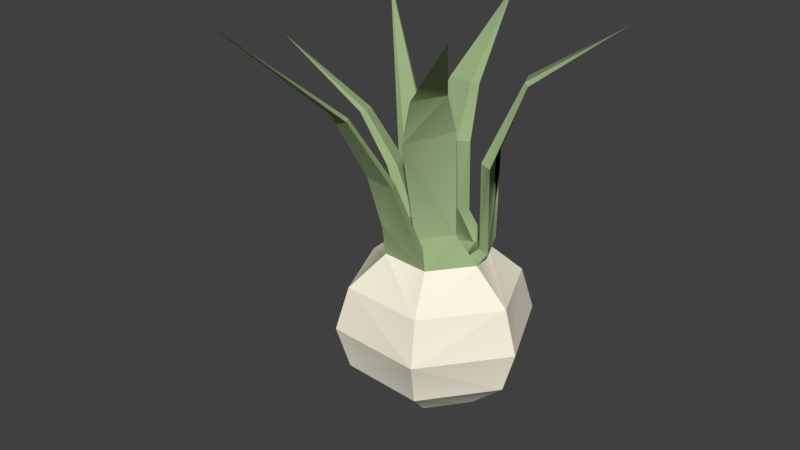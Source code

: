 # Source: Onion.blend  (saved by Blender 2.77.0; exported with 4.5.12 LTS)
import bpy
from mathutils import Matrix  # noqa: F401  (used for matrix-valued properties, if any)

bpy.ops.wm.read_factory_settings(use_empty=True)
scene = bpy.context.scene
scene.name = 'Scene'

# ---- collections
col_collection_1 = bpy.data.collections.new('Collection 1'); scene.collection.children.link(col_collection_1)

# ---- materials (node trees are filled in below, after node groups)
mat_woodish_light_2 = bpy.data.materials.new('woodish_light_2')
mat_woodish_light_2.alpha_threshold = 0.0
mat_woodish_light_2.use_transparent_shadow = False
mat_woodish_light_2.diffuse_color = (0.702, 0.5882, 0.4667, 1.0)
mat_woodish_light_2.specular_color = (0.0, 0.0, 0.0)
mat_woodish_light_2.roughness = 0.5
mat_woodish_light_2.specular_intensity = 1.0
mat_woodish_2 = bpy.data.materials.new('woodish_2')
mat_woodish_2.alpha_threshold = 0.0
mat_woodish_2.use_transparent_shadow = False
mat_woodish_2.diffuse_color = (0.4824, 0.3922, 0.251, 1.0)
mat_woodish_2.specular_color = (0.0, 0.0, 0.0)
mat_woodish_2.roughness = 0.5
mat_woodish_2.specular_intensity = 1.0
mat_woodishdark_2 = bpy.data.materials.new('woodishdark_2')
mat_woodishdark_2.alpha_threshold = 0.0
mat_woodishdark_2.use_transparent_shadow = False
mat_woodishdark_2.diffuse_color = (0.4431, 0.3176, 0.1333, 1.0)
mat_woodishdark_2.specular_color = (0.0, 0.0, 0.0)
mat_woodishdark_2.roughness = 0.5
mat_woodishdark_2.specular_intensity = 1.0
mat_thatch_yellow_2 = bpy.data.materials.new('thatch_yellow_2')
mat_thatch_yellow_2.alpha_threshold = 0.0
mat_thatch_yellow_2.use_transparent_shadow = False
mat_thatch_yellow_2.diffuse_color = (0.2745, 0.2235, 0.2, 1.0)
mat_thatch_yellow_2.specular_color = (0.0, 0.0, 0.0)
mat_thatch_yellow_2.roughness = 0.5
mat_thatch_yellow_2.specular_intensity = 1.0
mat_thatch_lighter_2 = bpy.data.materials.new('thatch_lighter_2')
mat_thatch_lighter_2.alpha_threshold = 0.0
mat_thatch_lighter_2.use_transparent_shadow = False
mat_thatch_lighter_2.diffuse_color = (0.1804, 0.1451, 0.1294, 1.0)
mat_thatch_lighter_2.specular_color = (0.0, 0.0, 0.0)
mat_thatch_lighter_2.roughness = 0.5
mat_thatch_lighter_2.specular_intensity = 1.0
mat_stonish_2 = bpy.data.materials.new('stonish_2')
mat_stonish_2.alpha_threshold = 0.0
mat_stonish_2.use_transparent_shadow = False
mat_stonish_2.diffuse_color = (0.4627, 0.4353, 0.4039, 1.0)
mat_stonish_2.specular_color = (0.0, 0.0, 0.0)
mat_stonish_2.roughness = 0.5
mat_stonish_2.specular_intensity = 1.0
mat_default_3 = bpy.data.materials.new('Default_3')
mat_default_3.alpha_threshold = 0.0
mat_default_3.use_transparent_shadow = False
mat_default_3.diffuse_color = (0.7843, 0.7843, 0.7843, 1.0)
mat_default_3.specular_color = (0.0, 0.0, 0.0)
mat_default_3.roughness = 0.5
mat_default_3.specular_intensity = 1.0
mat_stonish_dark_2 = bpy.data.materials.new('stonish_dark_2')
mat_stonish_dark_2.alpha_threshold = 0.0
mat_stonish_dark_2.use_transparent_shadow = False
mat_stonish_dark_2.diffuse_color = (0.349, 0.3294, 0.3098, 1.0)
mat_stonish_dark_2.specular_color = (0.0, 0.0, 0.0)
mat_stonish_dark_2.roughness = 0.5
mat_stonish_dark_2.specular_intensity = 1.0
mat_woodishoccluded_2 = bpy.data.materials.new('woodishoccluded_2')
mat_woodishoccluded_2.alpha_threshold = 0.0
mat_woodishoccluded_2.use_transparent_shadow = False
mat_woodishoccluded_2.diffuse_color = (0.4353, 0.3137, 0.1333, 1.0)
mat_woodishoccluded_2.specular_color = (0.0, 0.0, 0.0)
mat_woodishoccluded_2.roughness = 0.5
mat_woodishoccluded_2.specular_intensity = 1.0
mat_ironish_2 = bpy.data.materials.new('ironish_2')
mat_ironish_2.alpha_threshold = 0.0
mat_ironish_2.use_transparent_shadow = False
mat_ironish_2.diffuse_color = (0.3294, 0.3059, 0.2784, 1.0)
mat_ironish_2.specular_color = (0.0, 0.0, 0.0)
mat_ironish_2.roughness = 0.5
mat_ironish_2.specular_intensity = 1.0
mat_leather_2 = bpy.data.materials.new('leather_2')
mat_leather_2.alpha_threshold = 0.0
mat_leather_2.use_transparent_shadow = False
mat_leather_2.diffuse_color = (0.4078, 0.2549, 0.102, 1.0)
mat_leather_2.specular_color = (0.0, 0.0, 0.0)
mat_leather_2.roughness = 0.5
mat_leather_2.specular_intensity = 1.0
mat_leather_uncured_2 = bpy.data.materials.new('leather_uncured_2')
mat_leather_uncured_2.alpha_threshold = 0.0
mat_leather_uncured_2.use_transparent_shadow = False
mat_leather_uncured_2.diffuse_color = (0.8157, 0.5412, 0.2667, 1.0)
mat_leather_uncured_2.specular_color = (0.0, 0.0, 0.0)
mat_leather_uncured_2.roughness = 0.5
mat_leather_uncured_2.specular_intensity = 1.0
mat_occludedstone_2 = bpy.data.materials.new('occludedstone_2')
mat_occludedstone_2.alpha_threshold = 0.0
mat_occludedstone_2.use_transparent_shadow = False
mat_occludedstone_2.diffuse_color = (0.2863, 0.2706, 0.2549, 1.0)
mat_occludedstone_2.specular_color = (0.0, 0.0, 0.0)
mat_occludedstone_2.roughness = 0.5
mat_occludedstone_2.specular_intensity = 1.0
mat_stoneish_2 = bpy.data.materials.new('stoneish_2')
mat_stoneish_2.alpha_threshold = 0.0
mat_stoneish_2.use_transparent_shadow = False
mat_stoneish_2.diffuse_color = (0.4627, 0.4353, 0.4039, 1.0)
mat_stoneish_2.specular_color = (0.0, 0.0, 0.0)
mat_stoneish_2.roughness = 0.5
mat_stoneish_2.specular_intensity = 1.0
mat_stone_detail_lighter_2 = bpy.data.materials.new('stone_detail_lighter_2')
mat_stone_detail_lighter_2.alpha_threshold = 0.0
mat_stone_detail_lighter_2.use_transparent_shadow = False
mat_stone_detail_lighter_2.diffuse_color = (0.6235, 0.6, 0.5765, 1.0)
mat_stone_detail_lighter_2.specular_color = (0.0, 0.0, 0.0)
mat_stone_detail_lighter_2.roughness = 0.5
mat_stone_detail_lighter_2.specular_intensity = 1.0
mat_woodishlight_2 = bpy.data.materials.new('woodishlight_2')
mat_woodishlight_2.alpha_threshold = 0.0
mat_woodishlight_2.use_transparent_shadow = False
mat_woodishlight_2.diffuse_color = (0.7961, 0.6118, 0.3373, 1.0)
mat_woodishlight_2.specular_color = (0.0, 0.0, 0.0)
mat_woodishlight_2.roughness = 0.5
mat_woodishlight_2.specular_intensity = 1.0
mat_burlapbag_2 = bpy.data.materials.new('burlapbag_2')
mat_burlapbag_2.alpha_threshold = 0.0
mat_burlapbag_2.use_transparent_shadow = False
mat_burlapbag_2.diffuse_color = (0.7373, 0.6471, 0.4784, 1.0)
mat_burlapbag_2.specular_color = (0.0, 0.0, 0.0)
mat_burlapbag_2.roughness = 0.5
mat_burlapbag_2.specular_intensity = 1.0
mat_burlapbagtie_2 = bpy.data.materials.new('burlapbagtie_2')
mat_burlapbagtie_2.alpha_threshold = 0.0
mat_burlapbagtie_2.use_transparent_shadow = False
mat_burlapbagtie_2.diffuse_color = (0.3176, 0.3294, 0.2196, 1.0)
mat_burlapbagtie_2.specular_color = (0.0, 0.0, 0.0)
mat_burlapbagtie_2.roughness = 0.5
mat_burlapbagtie_2.specular_intensity = 1.0
mat_burlapbag_occlude_2 = bpy.data.materials.new('burlapbag_occlude_2')
mat_burlapbag_occlude_2.alpha_threshold = 0.0
mat_burlapbag_occlude_2.use_transparent_shadow = False
mat_burlapbag_occlude_2.diffuse_color = (0.5373, 0.4471, 0.2706, 1.0)
mat_burlapbag_occlude_2.specular_color = (0.0, 0.0, 0.0)
mat_burlapbag_occlude_2.roughness = 0.5
mat_burlapbag_occlude_2.specular_intensity = 1.0
mat_rope_2 = bpy.data.materials.new('rope_2')
mat_rope_2.alpha_threshold = 0.0
mat_rope_2.use_transparent_shadow = False
mat_rope_2.diffuse_color = (0.9255, 0.8353, 0.4588, 1.0)
mat_rope_2.specular_color = (0.0, 0.0, 0.0)
mat_rope_2.roughness = 0.5
mat_rope_2.specular_intensity = 1.0
mat_ironish_sharp_2 = bpy.data.materials.new('ironish_sharp_2')
mat_ironish_sharp_2.alpha_threshold = 0.0
mat_ironish_sharp_2.use_transparent_shadow = False
mat_ironish_sharp_2.diffuse_color = (0.5725, 0.5373, 0.4941, 1.0)
mat_ironish_sharp_2.specular_color = (0.0, 0.0, 0.0)
mat_ironish_sharp_2.roughness = 0.5
mat_ironish_sharp_2.specular_intensity = 1.0
mat_stonish_light_2 = bpy.data.materials.new('stonish_light_2')
mat_stonish_light_2.alpha_threshold = 0.0
mat_stonish_light_2.use_transparent_shadow = False
mat_stonish_light_2.diffuse_color = (0.5961, 0.5686, 0.5373, 1.0)
mat_stonish_light_2.specular_color = (0.0, 0.0, 0.0)
mat_stonish_light_2.roughness = 0.5
mat_stonish_light_2.specular_intensity = 1.0
mat_ironish1_2 = bpy.data.materials.new('ironish1_2')
mat_ironish1_2.alpha_threshold = 0.0
mat_ironish1_2.use_transparent_shadow = False
mat_ironish1_2.diffuse_color = (0.3294, 0.3059, 0.2784, 1.0)
mat_ironish1_2.specular_color = (0.0, 0.0, 0.0)
mat_ironish1_2.roughness = 0.5
mat_ironish1_2.specular_intensity = 1.0
mat_dirt_6 = bpy.data.materials.new('dirt_6')
mat_dirt_6.alpha_threshold = 0.0
mat_dirt_6.use_transparent_shadow = False
mat_dirt_6.diffuse_color = (0.3725, 0.3059, 0.2392, 1.0)
mat_dirt_6.specular_color = (0.0, 0.0, 0.0)
mat_dirt_6.roughness = 0.5
mat_dirt_6.specular_intensity = 1.0
mat_woodish_light_6 = bpy.data.materials.new('woodish_light_6')
mat_woodish_light_6.alpha_threshold = 0.0
mat_woodish_light_6.use_transparent_shadow = False
mat_woodish_light_6.diffuse_color = (0.702, 0.5882, 0.4667, 1.0)
mat_woodish_light_6.specular_color = (0.0, 0.0, 0.0)
mat_woodish_light_6.roughness = 0.5
mat_woodish_light_6.specular_intensity = 1.0
mat_dirt_5 = bpy.data.materials.new('dirt_5')
mat_dirt_5.alpha_threshold = 0.0
mat_dirt_5.use_transparent_shadow = False
mat_dirt_5.diffuse_color = (0.3725, 0.3059, 0.2392, 1.0)
mat_dirt_5.specular_color = (0.0, 0.0, 0.0)
mat_dirt_5.roughness = 0.5
mat_dirt_5.specular_intensity = 1.0
mat_cabbage_5 = bpy.data.materials.new('cabbage_5')
mat_cabbage_5.alpha_threshold = 0.0
mat_cabbage_5.use_transparent_shadow = False
mat_cabbage_5.diffuse_color = (0.3294, 0.4431, 0.2235, 1.0)
mat_cabbage_5.specular_color = (0.0, 0.0, 0.0)
mat_cabbage_5.roughness = 0.5
mat_cabbage_5.specular_intensity = 1.0
mat_tomato_5 = bpy.data.materials.new('tomato_5')
mat_tomato_5.alpha_threshold = 0.0
mat_tomato_5.use_transparent_shadow = False
mat_tomato_5.diffuse_color = (0.7373, 0.1529, 0.08627, 1.0)
mat_tomato_5.specular_color = (0.0, 0.0, 0.0)
mat_tomato_5.roughness = 0.5
mat_tomato_5.specular_intensity = 1.0
mat_carrot_5 = bpy.data.materials.new('carrot_5')
mat_carrot_5.alpha_threshold = 0.0
mat_carrot_5.use_transparent_shadow = False
mat_carrot_5.diffuse_color = (0.9137, 0.4745, 0.2627, 1.0)
mat_carrot_5.specular_color = (0.0, 0.0, 0.0)
mat_carrot_5.roughness = 0.5
mat_carrot_5.specular_intensity = 1.0
mat_onion_5 = bpy.data.materials.new('onion_5')
mat_onion_5.alpha_threshold = 0.0
mat_onion_5.use_transparent_shadow = False
mat_onion_5.diffuse_color = (0.9725, 0.9176, 0.7451, 1.0)
mat_onion_5.specular_color = (0.0, 0.0, 0.0)
mat_onion_5.roughness = 0.5
mat_onion_5.specular_intensity = 1.0
mat_corn_5 = bpy.data.materials.new('corn_5')
mat_corn_5.alpha_threshold = 0.0
mat_corn_5.use_transparent_shadow = False
mat_corn_5.diffuse_color = (0.9333, 0.851, 0.3765, 1.0)
mat_corn_5.specular_color = (0.0, 0.0, 0.0)
mat_corn_5.roughness = 0.5
mat_corn_5.specular_intensity = 1.0
mat_brocollibase_5 = bpy.data.materials.new('brocollibase_5')
mat_brocollibase_5.alpha_threshold = 0.0
mat_brocollibase_5.use_transparent_shadow = False
mat_brocollibase_5.diffuse_color = (0.6431, 0.8588, 0.4235, 1.0)
mat_brocollibase_5.specular_color = (0.0, 0.0, 0.0)
mat_brocollibase_5.roughness = 0.5
mat_brocollibase_5.specular_intensity = 1.0
mat_brocolli_5 = bpy.data.materials.new('brocolli_5')
mat_brocolli_5.alpha_threshold = 0.0
mat_brocolli_5.use_transparent_shadow = False
mat_brocolli_5.diffuse_color = (0.302, 0.4353, 0.149, 1.0)
mat_brocolli_5.specular_color = (0.0, 0.0, 0.0)
mat_brocolli_5.roughness = 0.5
mat_brocolli_5.specular_intensity = 1.0
mat_ironish_4 = bpy.data.materials.new('ironish_4')
mat_ironish_4.alpha_threshold = 0.0
mat_ironish_4.use_transparent_shadow = False
mat_ironish_4.diffuse_color = (0.3294, 0.3059, 0.2784, 1.0)
mat_ironish_4.specular_color = (0.0, 0.0, 0.0)
mat_ironish_4.roughness = 0.5
mat_ironish_4.specular_intensity = 1.0
mat_woodish_4 = bpy.data.materials.new('woodish_4')
mat_woodish_4.alpha_threshold = 0.0
mat_woodish_4.use_transparent_shadow = False
mat_woodish_4.diffuse_color = (0.4824, 0.3922, 0.251, 1.0)
mat_woodish_4.specular_color = (0.0, 0.0, 0.0)
mat_woodish_4.roughness = 0.5
mat_woodish_4.specular_intensity = 1.0
mat_woodishoccluded_4 = bpy.data.materials.new('woodishoccluded_4')
mat_woodishoccluded_4.alpha_threshold = 0.0
mat_woodishoccluded_4.use_transparent_shadow = False
mat_woodishoccluded_4.diffuse_color = (0.4353, 0.3137, 0.1333, 1.0)
mat_woodishoccluded_4.specular_color = (0.0, 0.0, 0.0)
mat_woodishoccluded_4.roughness = 0.5
mat_woodishoccluded_4.specular_intensity = 1.0
mat_ironishoccluded_4 = bpy.data.materials.new('ironishoccluded_4')
mat_ironishoccluded_4.alpha_threshold = 0.0
mat_ironishoccluded_4.use_transparent_shadow = False
mat_ironishoccluded_4.diffuse_color = (0.2235, 0.2078, 0.1922, 1.0)
mat_ironishoccluded_4.specular_color = (0.0, 0.0, 0.0)
mat_ironishoccluded_4.roughness = 0.5
mat_ironishoccluded_4.specular_intensity = 1.0
mat_ironish1_4 = bpy.data.materials.new('ironish1_4')
mat_ironish1_4.alpha_threshold = 0.0
mat_ironish1_4.use_transparent_shadow = False
mat_ironish1_4.diffuse_color = (0.3294, 0.3059, 0.2784, 1.0)
mat_ironish1_4.specular_color = (0.0, 0.0, 0.0)
mat_ironish1_4.roughness = 0.5
mat_ironish1_4.specular_intensity = 1.0
mat_woodish_3 = bpy.data.materials.new('woodish_3')
mat_woodish_3.alpha_threshold = 0.0
mat_woodish_3.use_transparent_shadow = False
mat_woodish_3.diffuse_color = (0.4824, 0.3922, 0.251, 1.0)
mat_woodish_3.specular_color = (0.0, 0.0, 0.0)
mat_woodish_3.roughness = 0.5
mat_woodish_3.specular_intensity = 1.0
mat_ironish1_3 = bpy.data.materials.new('ironish1_3')
mat_ironish1_3.alpha_threshold = 0.0
mat_ironish1_3.use_transparent_shadow = False
mat_ironish1_3.diffuse_color = (0.3294, 0.3059, 0.2784, 1.0)
mat_ironish1_3.specular_color = (0.0, 0.0, 0.0)
mat_ironish1_3.roughness = 0.5
mat_ironish1_3.specular_intensity = 1.0
mat_stonish_1 = bpy.data.materials.new('stonish_1')
mat_stonish_1.alpha_threshold = 0.0
mat_stonish_1.use_transparent_shadow = False
mat_stonish_1.diffuse_color = (0.4627, 0.4353, 0.4039, 1.0)
mat_stonish_1.specular_color = (0.0, 0.0, 0.0)
mat_stonish_1.roughness = 0.5
mat_stonish_1.specular_intensity = 1.0
mat_stonish_light_1 = bpy.data.materials.new('stonish_light_1')
mat_stonish_light_1.alpha_threshold = 0.0
mat_stonish_light_1.use_transparent_shadow = False
mat_stonish_light_1.diffuse_color = (0.5961, 0.5686, 0.5373, 1.0)
mat_stonish_light_1.specular_color = (0.0, 0.0, 0.0)
mat_stonish_light_1.roughness = 0.5
mat_stonish_light_1.specular_intensity = 1.0
mat_woodish_occlude = bpy.data.materials.new('woodish_occlude')
mat_woodish_occlude.alpha_threshold = 0.0
mat_woodish_occlude.use_transparent_shadow = False
mat_woodish_occlude.diffuse_color = (0.4196, 0.3059, 0.1294, 1.0)
mat_woodish_occlude.specular_color = (0.0, 0.0, 0.0)
mat_woodish_occlude.roughness = 0.5
mat_woodish_occlude.specular_intensity = 1.0
mat_woodish = bpy.data.materials.new('woodish')
mat_woodish.alpha_threshold = 0.0
mat_woodish.use_transparent_shadow = False
mat_woodish.diffuse_color = (0.4824, 0.3922, 0.251, 1.0)
mat_woodish.specular_color = (0.0, 0.0, 0.0)
mat_woodish.roughness = 0.5
mat_woodish.specular_intensity = 1.0
mat_ironish = bpy.data.materials.new('ironish')
mat_ironish.alpha_threshold = 0.0
mat_ironish.use_transparent_shadow = False
mat_ironish.diffuse_color = (0.3294, 0.3059, 0.2784, 1.0)
mat_ironish.specular_color = (0.0, 0.0, 0.0)
mat_ironish.roughness = 0.5
mat_ironish.specular_intensity = 1.0
mat_woodish_light = bpy.data.materials.new('woodish_light')
mat_woodish_light.alpha_threshold = 0.0
mat_woodish_light.use_transparent_shadow = False
mat_woodish_light.diffuse_color = (0.702, 0.5882, 0.4667, 1.0)
mat_woodish_light.specular_color = (0.0, 0.0, 0.0)
mat_woodish_light.roughness = 0.5
mat_woodish_light.specular_intensity = 1.0
mat_ironish1 = bpy.data.materials.new('ironish1')
mat_ironish1.alpha_threshold = 0.0
mat_ironish1.use_transparent_shadow = False
mat_ironish1.diffuse_color = (0.3294, 0.3059, 0.2784, 1.0)
mat_ironish1.specular_color = (0.0, 0.0, 0.0)
mat_ironish1.roughness = 0.5
mat_ironish1.specular_intensity = 1.0
mat_terracottaish = bpy.data.materials.new('terracottaish')
mat_terracottaish.alpha_threshold = 0.0
mat_terracottaish.use_transparent_shadow = False
mat_terracottaish.diffuse_color = (0.6588, 0.4431, 0.2431, 1.0)
mat_terracottaish.specular_color = (0.0, 0.0, 0.0)
mat_terracottaish.roughness = 0.5
mat_terracottaish.specular_intensity = 1.0
mat_terracottaish_occlude = bpy.data.materials.new('terracottaish_occlude')
mat_terracottaish_occlude.alpha_threshold = 0.0
mat_terracottaish_occlude.use_transparent_shadow = False
mat_terracottaish_occlude.diffuse_color = (0.451, 0.302, 0.1686, 1.0)
mat_terracottaish_occlude.specular_color = (0.0, 0.0, 0.0)
mat_terracottaish_occlude.roughness = 0.5
mat_terracottaish_occlude.specular_intensity = 1.0
mat_glass_green = bpy.data.materials.new('glass_green')
mat_glass_green.alpha_threshold = 0.0
mat_glass_green.use_transparent_shadow = False
mat_glass_green.diffuse_color = (0.5098, 0.5922, 0.3922, 1.0)
mat_glass_green.specular_color = (0.0, 0.0, 0.0)
mat_glass_green.roughness = 0.5
mat_glass_green.specular_intensity = 1.0
mat_cork = bpy.data.materials.new('cork')
mat_cork.alpha_threshold = 0.0
mat_cork.use_transparent_shadow = False
mat_cork.diffuse_color = (0.8392, 0.6745, 0.4941, 1.0)
mat_cork.specular_color = (0.0, 0.0, 0.0)
mat_cork.roughness = 0.5
mat_cork.specular_intensity = 1.0
mat_paper = bpy.data.materials.new('paper')
mat_paper.alpha_threshold = 0.0
mat_paper.use_transparent_shadow = False
mat_paper.diffuse_color = (0.8588, 0.8392, 0.8078, 1.0)
mat_paper.specular_color = (0.0, 0.0, 0.0)
mat_paper.roughness = 0.5
mat_paper.specular_intensity = 1.0
mat_glass_orange = bpy.data.materials.new('glass_orange')
mat_glass_orange.alpha_threshold = 0.0
mat_glass_orange.use_transparent_shadow = False
mat_glass_orange.diffuse_color = (0.6235, 0.502, 0.3569, 1.0)
mat_glass_orange.specular_color = (0.0, 0.0, 0.0)
mat_glass_orange.roughness = 0.5
mat_glass_orange.specular_intensity = 1.0
mat_glass_paleyellow = bpy.data.materials.new('glass_paleyellow')
mat_glass_paleyellow.alpha_threshold = 0.0
mat_glass_paleyellow.use_transparent_shadow = False
mat_glass_paleyellow.diffuse_color = (0.8078, 0.8039, 0.651, 1.0)
mat_glass_paleyellow.specular_color = (0.0, 0.0, 0.0)
mat_glass_paleyellow.roughness = 0.5
mat_glass_paleyellow.specular_intensity = 1.0
mat_occludediron = bpy.data.materials.new('occludediron')
mat_occludediron.alpha_threshold = 0.0
mat_occludediron.use_transparent_shadow = False
mat_occludediron.diffuse_color = (0.1804, 0.1686, 0.1529, 1.0)
mat_occludediron.specular_color = (0.0, 0.0, 0.0)
mat_occludediron.roughness = 0.5
mat_occludediron.specular_intensity = 1.0
mat_yelloclayish = bpy.data.materials.new('yelloclayish')
mat_yelloclayish.alpha_threshold = 0.0
mat_yelloclayish.use_transparent_shadow = False
mat_yelloclayish.diffuse_color = (0.851, 0.7765, 0.4824, 1.0)
mat_yelloclayish.specular_color = (0.0, 0.0, 0.0)
mat_yelloclayish.roughness = 0.5
mat_yelloclayish.specular_intensity = 1.0
mat_occludedstone = bpy.data.materials.new('occludedstone')
mat_occludedstone.alpha_threshold = 0.0
mat_occludedstone.use_transparent_shadow = False
mat_occludedstone.diffuse_color = (0.2863, 0.2706, 0.2549, 1.0)
mat_occludedstone.specular_color = (0.0, 0.0, 0.0)
mat_occludedstone.roughness = 0.5
mat_occludedstone.specular_intensity = 1.0
mat_stoneish = bpy.data.materials.new('stoneish')
mat_stoneish.alpha_threshold = 0.0
mat_stoneish.use_transparent_shadow = False
mat_stoneish.diffuse_color = (0.4627, 0.4353, 0.4039, 1.0)
mat_stoneish.specular_color = (0.0, 0.0, 0.0)
mat_stoneish.roughness = 0.5
mat_stoneish.specular_intensity = 1.0
mat_basketish = bpy.data.materials.new('basketish')
mat_basketish.alpha_threshold = 0.0
mat_basketish.use_transparent_shadow = False
mat_basketish.diffuse_color = (0.851, 0.7765, 0.4824, 1.0)
mat_basketish.specular_color = (0.0, 0.0, 0.0)
mat_basketish.roughness = 0.5
mat_basketish.specular_intensity = 1.0
mat_occludedbasketish = bpy.data.materials.new('occludedbasketish')
mat_occludedbasketish.alpha_threshold = 0.0
mat_occludedbasketish.use_transparent_shadow = False
mat_occludedbasketish.diffuse_color = (0.6745, 0.5804, 0.1922, 1.0)
mat_occludedbasketish.specular_color = (0.0, 0.0, 0.0)
mat_occludedbasketish.roughness = 0.5
mat_occludedbasketish.specular_intensity = 1.0
mat_wizardattire = bpy.data.materials.new('wizardattire')
mat_wizardattire.alpha_threshold = 0.0
mat_wizardattire.use_transparent_shadow = False
mat_wizardattire.diffuse_color = (0.2353, 0.2745, 0.349, 1.0)
mat_wizardattire.specular_color = (0.0, 0.0, 0.0)
mat_wizardattire.roughness = 0.5
mat_wizardattire.specular_intensity = 1.0
mat_wizardattire2 = bpy.data.materials.new('wizardattire2')
mat_wizardattire2.alpha_threshold = 0.0
mat_wizardattire2.use_transparent_shadow = False
mat_wizardattire2.diffuse_color = (0.8118, 0.6784, 0.4941, 1.0)
mat_wizardattire2.specular_color = (0.0, 0.0, 0.0)
mat_wizardattire2.roughness = 0.5
mat_wizardattire2.specular_intensity = 1.0
mat_straw = bpy.data.materials.new('straw')
mat_straw.alpha_threshold = 0.0
mat_straw.use_transparent_shadow = False
mat_straw.diffuse_color = (0.9373, 0.8431, 0.4549, 1.0)
mat_straw.specular_color = (0.0, 0.0, 0.0)
mat_straw.roughness = 0.5
mat_straw.specular_intensity = 1.0
mat_straw_occlude = bpy.data.materials.new('straw_occlude')
mat_straw_occlude.alpha_threshold = 0.0
mat_straw_occlude.use_transparent_shadow = False
mat_straw_occlude.diffuse_color = (0.7137, 0.6471, 0.2627, 1.0)
mat_straw_occlude.specular_color = (0.0, 0.0, 0.0)
mat_straw_occlude.roughness = 0.5
mat_straw_occlude.specular_intensity = 1.0
mat_woodish_dark = bpy.data.materials.new('woodish_dark')
mat_woodish_dark.alpha_threshold = 0.0
mat_woodish_dark.use_transparent_shadow = False
mat_woodish_dark.diffuse_color = (0.4431, 0.3176, 0.1333, 1.0)
mat_woodish_dark.specular_color = (0.0, 0.0, 0.0)
mat_woodish_dark.roughness = 0.5
mat_woodish_dark.specular_intensity = 1.0
mat_cloth = bpy.data.materials.new('cloth')
mat_cloth.alpha_threshold = 0.0
mat_cloth.use_transparent_shadow = False
mat_cloth.diffuse_color = (0.3843, 0.5333, 0.4902, 1.0)
mat_cloth.specular_color = (0.0, 0.0, 0.0)
mat_cloth.roughness = 0.5
mat_cloth.specular_intensity = 1.0
mat_water = bpy.data.materials.new('water')
mat_water.alpha_threshold = 0.0
mat_water.use_transparent_shadow = False
mat_water.diffuse_color = (0.3608, 0.5137, 0.5529, 1.0)
mat_water.specular_color = (0.0, 0.0, 0.0)
mat_water.roughness = 0.5
mat_water.specular_intensity = 1.0
mat_silver = bpy.data.materials.new('silver')
mat_silver.alpha_threshold = 0.0
mat_silver.use_transparent_shadow = False
mat_silver.diffuse_color = (0.6941, 0.6588, 0.6392, 1.0)
mat_silver.specular_color = (0.0, 0.0, 0.0)
mat_silver.roughness = 0.5
mat_silver.specular_intensity = 1.0
mat_glass = bpy.data.materials.new('glass')
mat_glass.alpha_threshold = 0.0
mat_glass.use_transparent_shadow = False
mat_glass.diffuse_color = (0.4745, 0.6196, 0.6588, 1.0)
mat_glass.specular_color = (0.0, 0.0, 0.0)
mat_glass.roughness = 0.5
mat_glass.specular_intensity = 1.0
mat_lightwoodish = bpy.data.materials.new('lightwoodish')
mat_lightwoodish.alpha_threshold = 0.0
mat_lightwoodish.use_transparent_shadow = False
mat_lightwoodish.diffuse_color = (0.8392, 0.6941, 0.4784, 1.0)
mat_lightwoodish.specular_color = (0.0, 0.0, 0.0)
mat_lightwoodish.roughness = 0.5
mat_lightwoodish.specular_intensity = 1.0
mat_teracottaish = bpy.data.materials.new('teracottaish')
mat_teracottaish.alpha_threshold = 0.0
mat_teracottaish.use_transparent_shadow = False
mat_teracottaish.diffuse_color = (0.6588, 0.4431, 0.2431, 1.0)
mat_teracottaish.specular_color = (0.0, 0.0, 0.0)
mat_teracottaish.roughness = 0.5
mat_teracottaish.specular_intensity = 1.0
mat_occludedterracotta = bpy.data.materials.new('occludedterracotta')
mat_occludedterracotta.alpha_threshold = 0.0
mat_occludedterracotta.use_transparent_shadow = False
mat_occludedterracotta.diffuse_color = (0.3725, 0.251, 0.1373, 1.0)
mat_occludedterracotta.specular_color = (0.0, 0.0, 0.0)
mat_occludedterracotta.roughness = 0.5
mat_occludedterracotta.specular_intensity = 1.0
mat_occludedwood = bpy.data.materials.new('occludedwood')
mat_occludedwood.alpha_threshold = 0.0
mat_occludedwood.use_transparent_shadow = False
mat_occludedwood.diffuse_color = (0.4353, 0.3137, 0.1333, 1.0)
mat_occludedwood.specular_color = (0.0, 0.0, 0.0)
mat_occludedwood.roughness = 0.5
mat_occludedwood.specular_intensity = 1.0
mat_wooddarker = bpy.data.materials.new('wooddarker')
mat_wooddarker.alpha_threshold = 0.0
mat_wooddarker.use_transparent_shadow = False
mat_wooddarker.diffuse_color = (0.5608, 0.4039, 0.1725, 1.0)
mat_wooddarker.specular_color = (0.0, 0.0, 0.0)
mat_wooddarker.roughness = 0.5
mat_wooddarker.specular_intensity = 1.0
mat_default_1 = bpy.data.materials.new('Default_1')
mat_default_1.alpha_threshold = 0.0
mat_default_1.use_transparent_shadow = False
mat_default_1.diffuse_color = (0.7843, 0.7843, 0.7843, 1.0)
mat_default_1.specular_color = (0.0, 0.0, 0.0)
mat_default_1.roughness = 0.5
mat_default_1.specular_intensity = 1.0
mat_occludedbrass = bpy.data.materials.new('occludedbrass')
mat_occludedbrass.alpha_threshold = 0.0
mat_occludedbrass.use_transparent_shadow = False
mat_occludedbrass.diffuse_color = (0.5412, 0.4549, 0.1569, 1.0)
mat_occludedbrass.specular_color = (0.0, 0.0, 0.0)
mat_occludedbrass.roughness = 0.5
mat_occludedbrass.specular_intensity = 1.0
mat_brassish = bpy.data.materials.new('brassish')
mat_brassish.alpha_threshold = 0.0
mat_brassish.use_transparent_shadow = False
mat_brassish.diffuse_color = (0.7882, 0.6745, 0.2784, 1.0)
mat_brassish.specular_color = (0.0, 0.0, 0.0)
mat_brassish.roughness = 0.5
mat_brassish.specular_intensity = 1.0
mat_wood_occluded = bpy.data.materials.new('wood_occluded')
mat_wood_occluded.alpha_threshold = 0.0
mat_wood_occluded.use_transparent_shadow = False
mat_wood_occluded.diffuse_color = (0.4784, 0.3451, 0.1451, 1.0)
mat_wood_occluded.specular_color = (0.0, 0.0, 0.0)
mat_wood_occluded.roughness = 0.5
mat_wood_occluded.specular_intensity = 1.0
mat_book_green = bpy.data.materials.new('book_green')
mat_book_green.alpha_threshold = 0.0
mat_book_green.use_transparent_shadow = False
mat_book_green.diffuse_color = (0.3412, 0.4902, 0.2745, 1.0)
mat_book_green.specular_color = (0.0, 0.0, 0.0)
mat_book_green.roughness = 0.5
mat_book_green.specular_intensity = 1.0
mat_book_reddish = bpy.data.materials.new('book_reddish')
mat_book_reddish.alpha_threshold = 0.0
mat_book_reddish.use_transparent_shadow = False
mat_book_reddish.diffuse_color = (0.502, 0.3412, 0.2667, 1.0)
mat_book_reddish.specular_color = (0.0, 0.0, 0.0)
mat_book_reddish.roughness = 0.5
mat_book_reddish.specular_intensity = 1.0
mat_book_blue = bpy.data.materials.new('book_blue')
mat_book_blue.alpha_threshold = 0.0
mat_book_blue.use_transparent_shadow = False
mat_book_blue.diffuse_color = (0.2471, 0.4471, 0.5216, 1.0)
mat_book_blue.specular_color = (0.0, 0.0, 0.0)
mat_book_blue.roughness = 0.5
mat_book_blue.specular_intensity = 1.0
mat_book_brown = bpy.data.materials.new('book_brown')
mat_book_brown.alpha_threshold = 0.0
mat_book_brown.use_transparent_shadow = False
mat_book_brown.diffuse_color = (0.5255, 0.4039, 0.2431, 1.0)
mat_book_brown.specular_color = (0.0, 0.0, 0.0)
mat_book_brown.roughness = 0.5
mat_book_brown.specular_intensity = 1.0
mat_cloth_red = bpy.data.materials.new('cloth_red')
mat_cloth_red.alpha_threshold = 0.0
mat_cloth_red.use_transparent_shadow = False
mat_cloth_red.diffuse_color = (0.5843, 0.149, 0.2235, 1.0)
mat_cloth_red.specular_color = (0.0, 0.0, 0.0)
mat_cloth_red.roughness = 0.5
mat_cloth_red.specular_intensity = 1.0
mat_ball = bpy.data.materials.new('ball')
mat_ball.alpha_threshold = 0.0
mat_ball.use_transparent_shadow = False
mat_ball.diffuse_color = (0.6745, 0.9569, 0.9922, 1.0)
mat_ball.specular_color = (0.0, 0.0, 0.0)
mat_ball.roughness = 0.5
mat_ball.specular_intensity = 1.0
mat_bronze = bpy.data.materials.new('bronze')
mat_bronze.alpha_threshold = 0.0
mat_bronze.use_transparent_shadow = False
mat_bronze.diffuse_color = (0.4235, 0.3333, 0.2353, 1.0)
mat_bronze.specular_color = (0.0, 0.0, 0.0)
mat_bronze.roughness = 0.5
mat_bronze.specular_intensity = 1.0
mat_wood_lighter = bpy.data.materials.new('wood_lighter')
mat_wood_lighter.alpha_threshold = 0.0
mat_wood_lighter.use_transparent_shadow = False
mat_wood_lighter.diffuse_color = (0.8039, 0.6275, 0.3608, 1.0)
mat_wood_lighter.specular_color = (0.0, 0.0, 0.0)
mat_wood_lighter.roughness = 0.5
mat_wood_lighter.specular_intensity = 1.0
mat_brass = bpy.data.materials.new('brass')
mat_brass.alpha_threshold = 0.0
mat_brass.use_transparent_shadow = False
mat_brass.diffuse_color = (0.7882, 0.6745, 0.2784, 1.0)
mat_brass.specular_color = (0.0, 0.0, 0.0)
mat_brass.roughness = 0.5
mat_brass.specular_intensity = 1.0
mat_inkwell = bpy.data.materials.new('inkwell')
mat_inkwell.alpha_threshold = 0.0
mat_inkwell.use_transparent_shadow = False
mat_inkwell.diffuse_color = (0.149, 0.1176, 0.08235, 1.0)
mat_inkwell.specular_color = (0.0, 0.0, 0.0)
mat_inkwell.roughness = 0.5
mat_inkwell.specular_intensity = 1.0
mat_featherstem = bpy.data.materials.new('featherstem')
mat_featherstem.alpha_threshold = 0.0
mat_featherstem.use_transparent_shadow = False
mat_featherstem.diffuse_color = (0.8, 0.7176, 0.6431, 1.0)
mat_featherstem.specular_color = (0.0, 0.0, 0.0)
mat_featherstem.roughness = 0.5
mat_featherstem.specular_intensity = 1.0
mat_featherbase = bpy.data.materials.new('featherbase')
mat_featherbase.alpha_threshold = 0.0
mat_featherbase.use_transparent_shadow = False
mat_featherbase.diffuse_color = (0.9255, 0.8941, 0.8667, 1.0)
mat_featherbase.specular_color = (0.0, 0.0, 0.0)
mat_featherbase.roughness = 0.5
mat_featherbase.specular_intensity = 1.0
mat_papyrus = bpy.data.materials.new('papyrus')
mat_papyrus.alpha_threshold = 0.0
mat_papyrus.use_transparent_shadow = False
mat_papyrus.diffuse_color = (0.9137, 0.8235, 0.7059, 1.0)
mat_papyrus.specular_color = (0.0, 0.0, 0.0)
mat_papyrus.roughness = 0.5
mat_papyrus.specular_intensity = 1.0
mat_papyrus_dark = bpy.data.materials.new('papyrus_dark')
mat_papyrus_dark.alpha_threshold = 0.0
mat_papyrus_dark.use_transparent_shadow = False
mat_papyrus_dark.diffuse_color = (0.7451, 0.6627, 0.5059, 1.0)
mat_papyrus_dark.specular_color = (0.0, 0.0, 0.0)
mat_papyrus_dark.roughness = 0.5
mat_papyrus_dark.specular_intensity = 1.0
mat_wood_darker = bpy.data.materials.new('wood_darker')
mat_wood_darker.alpha_threshold = 0.0
mat_wood_darker.use_transparent_shadow = False
mat_wood_darker.diffuse_color = (0.4431, 0.2863, 0.1765, 1.0)
mat_wood_darker.specular_color = (0.0, 0.0, 0.0)
mat_wood_darker.roughness = 0.5
mat_wood_darker.specular_intensity = 1.0
mat_waxtop = bpy.data.materials.new('waxtop')
mat_waxtop.alpha_threshold = 0.0
mat_waxtop.use_transparent_shadow = False
mat_waxtop.diffuse_color = (0.1529, 0.1529, 0.1529, 1.0)
mat_waxtop.specular_color = (0.0, 0.0, 0.0)
mat_waxtop.roughness = 0.5
mat_waxtop.specular_intensity = 1.0
mat_brass_darker = bpy.data.materials.new('brass_darker')
mat_brass_darker.alpha_threshold = 0.0
mat_brass_darker.use_transparent_shadow = False
mat_brass_darker.diffuse_color = (0.5529, 0.5725, 0.1961, 1.0)
mat_brass_darker.specular_color = (0.0, 0.0, 0.0)
mat_brass_darker.roughness = 0.5
mat_brass_darker.specular_intensity = 1.0
mat_violatestone = bpy.data.materials.new('violatestone')
mat_violatestone.alpha_threshold = 0.0
mat_violatestone.use_transparent_shadow = False
mat_violatestone.diffuse_color = (0.4824, 0.3373, 0.9216, 1.0)
mat_violatestone.specular_color = (0.0, 0.0, 0.0)
mat_violatestone.roughness = 0.5
mat_violatestone.specular_intensity = 1.0
mat_carved_decostone = bpy.data.materials.new('carved_decostone')
mat_carved_decostone.alpha_threshold = 0.0
mat_carved_decostone.use_transparent_shadow = False
mat_carved_decostone.diffuse_color = (0.2667, 0.3608, 0.4157, 1.0)
mat_carved_decostone.specular_color = (0.0, 0.0, 0.0)
mat_carved_decostone.roughness = 0.5
mat_carved_decostone.specular_intensity = 1.0
mat_carved_decostone_darker = bpy.data.materials.new('carved_decostone_darker')
mat_carved_decostone_darker.alpha_threshold = 0.0
mat_carved_decostone_darker.use_transparent_shadow = False
mat_carved_decostone_darker.diffuse_color = (0.1843, 0.2471, 0.2824, 1.0)
mat_carved_decostone_darker.specular_color = (0.0, 0.0, 0.0)
mat_carved_decostone_darker.roughness = 0.5
mat_carved_decostone_darker.specular_intensity = 1.0
mat_mushroom = bpy.data.materials.new('mushroom')
mat_mushroom.alpha_threshold = 0.0
mat_mushroom.use_transparent_shadow = False
mat_mushroom.diffuse_color = (0.8431, 0.7882, 0.7255, 1.0)
mat_mushroom.specular_color = (0.0, 0.0, 0.0)
mat_mushroom.roughness = 0.5
mat_mushroom.specular_intensity = 1.0
mat_mushroom_light = bpy.data.materials.new('mushroom_light')
mat_mushroom_light.alpha_threshold = 0.0
mat_mushroom_light.use_transparent_shadow = False
mat_mushroom_light.diffuse_color = (0.7412, 0.651, 0.549, 1.0)
mat_mushroom_light.specular_color = (0.0, 0.0, 0.0)
mat_mushroom_light.roughness = 0.5
mat_mushroom_light.specular_intensity = 1.0
mat_mushroom_med = bpy.data.materials.new('mushroom_med')
mat_mushroom_med.alpha_threshold = 0.0
mat_mushroom_med.use_transparent_shadow = False
mat_mushroom_med.diffuse_color = (0.5882, 0.4706, 0.3373, 1.0)
mat_mushroom_med.specular_color = (0.0, 0.0, 0.0)
mat_mushroom_med.roughness = 0.5
mat_mushroom_med.specular_intensity = 1.0
mat_mushroom_dark = bpy.data.materials.new('mushroom_dark')
mat_mushroom_dark.alpha_threshold = 0.0
mat_mushroom_dark.use_transparent_shadow = False
mat_mushroom_dark.diffuse_color = (0.3137, 0.251, 0.1804, 1.0)
mat_mushroom_dark.specular_color = (0.0, 0.0, 0.0)
mat_mushroom_dark.roughness = 0.5
mat_mushroom_dark.specular_intensity = 1.0
mat_mushroom_red = bpy.data.materials.new('mushroom_red')
mat_mushroom_red.alpha_threshold = 0.0
mat_mushroom_red.use_transparent_shadow = False
mat_mushroom_red.diffuse_color = (0.7294, 0.2941, 0.1882, 1.0)
mat_mushroom_red.specular_color = (0.0, 0.0, 0.0)
mat_mushroom_red.roughness = 0.5
mat_mushroom_red.specular_intensity = 1.0
mat_stucco2 = bpy.data.materials.new('Stucco2')
mat_stucco2.alpha_threshold = 0.0
mat_stucco2.use_transparent_shadow = False
mat_stucco2.diffuse_color = (0.9725, 0.7765, 0.5961, 1.0)
mat_stucco2.specular_color = (0.0, 0.0, 0.0)
mat_stucco2.roughness = 0.5
mat_stucco2.specular_intensity = 1.0
mat_leatherseal = bpy.data.materials.new('leatherseal')
mat_leatherseal.alpha_threshold = 0.0
mat_leatherseal.use_transparent_shadow = False
mat_leatherseal.diffuse_color = (0.8039, 0.4549, 0.2196, 1.0)
mat_leatherseal.specular_color = (0.0, 0.0, 0.0)
mat_leatherseal.roughness = 0.5
mat_leatherseal.specular_intensity = 1.0
mat_wick = bpy.data.materials.new('wick')
mat_wick.alpha_threshold = 0.0
mat_wick.use_transparent_shadow = False
mat_wick.diffuse_color = (0.09412, 0.08627, 0.07843, 1.0)
mat_wick.specular_color = (0.0, 0.0, 0.0)
mat_wick.roughness = 0.5
mat_wick.specular_intensity = 1.0
mat_candlewax = bpy.data.materials.new('candlewax')
mat_candlewax.alpha_threshold = 0.0
mat_candlewax.use_transparent_shadow = False
mat_candlewax.diffuse_color = (0.3412, 0.6039, 0.3059, 1.0)
mat_candlewax.specular_color = (0.0, 0.0, 0.0)
mat_candlewax.roughness = 0.5
mat_candlewax.specular_intensity = 1.0
mat_candlewax_darker = bpy.data.materials.new('candlewax_darker')
mat_candlewax_darker.alpha_threshold = 0.0
mat_candlewax_darker.use_transparent_shadow = False
mat_candlewax_darker.diffuse_color = (0.2353, 0.4078, 0.2078, 1.0)
mat_candlewax_darker.specular_color = (0.0, 0.0, 0.0)
mat_candlewax_darker.roughness = 0.5
mat_candlewax_darker.specular_intensity = 1.0
mat_world = bpy.data.materials.new('world')
mat_world.alpha_threshold = 0.0
mat_world.use_transparent_shadow = False
mat_world.diffuse_color = (0.3843, 0.6549, 0.8157, 1.0)
mat_world.specular_color = (0.0, 0.0, 0.0)
mat_world.roughness = 0.5
mat_world.specular_intensity = 1.0
mat_land = bpy.data.materials.new('land')
mat_land.alpha_threshold = 0.0
mat_land.use_transparent_shadow = False
mat_land.diffuse_color = (0.6667, 0.4392, 0.2824, 1.0)
mat_land.specular_color = (0.0, 0.0, 0.0)
mat_land.roughness = 0.5
mat_land.specular_intensity = 1.0
mat_vegetation = bpy.data.materials.new('vegetation')
mat_vegetation.alpha_threshold = 0.0
mat_vegetation.use_transparent_shadow = False
mat_vegetation.diffuse_color = (0.3176, 0.4353, 0.1569, 1.0)
mat_vegetation.specular_color = (0.0, 0.0, 0.0)
mat_vegetation.roughness = 0.5
mat_vegetation.specular_intensity = 1.0
mat_darkwoodish = bpy.data.materials.new('darkwoodish')
mat_darkwoodish.alpha_threshold = 0.0
mat_darkwoodish.use_transparent_shadow = False
mat_darkwoodish.diffuse_color = (0.4431, 0.302, 0.2078, 1.0)
mat_darkwoodish.specular_color = (0.0, 0.0, 0.0)
mat_darkwoodish.roughness = 0.5
mat_darkwoodish.specular_intensity = 1.0
mat_stone_detail_lighter = bpy.data.materials.new('stone_detail_lighter')
mat_stone_detail_lighter.alpha_threshold = 0.0
mat_stone_detail_lighter.use_transparent_shadow = False
mat_stone_detail_lighter.diffuse_color = (0.6235, 0.6, 0.5765, 1.0)
mat_stone_detail_lighter.specular_color = (0.0, 0.0, 0.0)
mat_stone_detail_lighter.roughness = 0.5
mat_stone_detail_lighter.specular_intensity = 1.0
mat_stockish = bpy.data.materials.new('stockish')
mat_stockish.alpha_threshold = 0.0
mat_stockish.use_transparent_shadow = False
mat_stockish.diffuse_color = (0.6078, 0.5098, 0.3765, 1.0)
mat_stockish.specular_color = (0.0, 0.0, 0.0)
mat_stockish.roughness = 0.5
mat_stockish.specular_intensity = 1.0
mat_burntwoodish = bpy.data.materials.new('burntwoodish')
mat_burntwoodish.alpha_threshold = 0.0
mat_burntwoodish.use_transparent_shadow = False
mat_burntwoodish.diffuse_color = (0.3765, 0.3137, 0.2157, 1.0)
mat_burntwoodish.specular_color = (0.0, 0.0, 0.0)
mat_burntwoodish.roughness = 0.5
mat_burntwoodish.specular_intensity = 1.0
mat_sootywood = bpy.data.materials.new('sootywood')
mat_sootywood.alpha_threshold = 0.0
mat_sootywood.use_transparent_shadow = False
mat_sootywood.diffuse_color = (0.2078, 0.1725, 0.1176, 1.0)
mat_sootywood.specular_color = (0.0, 0.0, 0.0)
mat_sootywood.roughness = 0.5
mat_sootywood.specular_intensity = 1.0
mat_ash = bpy.data.materials.new('ASH')
mat_ash.alpha_threshold = 0.0
mat_ash.use_transparent_shadow = False
mat_ash.diffuse_color = (0.3451, 0.3451, 0.3451, 1.0)
mat_ash.specular_color = (0.0, 0.0, 0.0)
mat_ash.roughness = 0.5
mat_ash.specular_intensity = 1.0
mat_woodishbark = bpy.data.materials.new('woodishbark')
mat_woodishbark.alpha_threshold = 0.0
mat_woodishbark.use_transparent_shadow = False
mat_woodishbark.diffuse_color = (0.2902, 0.1922, 0.1255, 1.0)
mat_woodishbark.specular_color = (0.0, 0.0, 0.0)
mat_woodishbark.roughness = 0.5
mat_woodishbark.specular_intensity = 1.0

# ---- material node trees

# ---- world
world_world = bpy.data.worlds.new('World'); scene.world = world_world
world_world.color = (0.05088, 0.05088, 0.05088)
world_world.use_sun_shadow = False
world_world.sun_shadow_jitter_overblur = 0.0
world_world.cycles.sampling_method = 'MANUAL'

# ---- meshes
me_untitled_005 = bpy.data.meshes.new('Untitled.005')
me_untitled_005.from_pydata([(0.03306, -0.3498, -0.06362), (-0.1369, -0.4559, -0.4454), (0.3063, -0.4559, -0.414), (0.4763, -0.4559, -0.0322), (0.203, -0.4559, 0.3182), (-0.2402, -0.4559, 0.2868), (-0.4101, -0.4559, -0.09504), (-0.2614, -0.7459, -0.7249), (0.5063, -0.7459, -0.6705), (0.8007, -0.7459, -0.009201), (0.3275, -0.7459, 0.5977), (-0.4402, -0.7459, 0.5433), (-0.7346, -0.7459, -0.118), (-0.3069, -1.142, -0.8272), (0.5795, -1.142, -0.7644), (0.9195, -1.142, -0.0007831), (0.373, -1.142, 0.7), (-0.5134, -1.142, 0.6371), (-0.8533, -1.142, -0.1265), (-0.2614, -1.538, -0.7249), (0.5063, -1.538, -0.6705), (0.8007, -1.538, -0.009201), (0.3275, -1.538, 0.5977), (-0.4402, -1.538, 0.5433), (-0.7346, -1.538, -0.118), (-0.1369, -1.828, -0.4454), (0.3063, -1.828, -0.414), (0.4763, -1.828, -0.0322), (0.203, -1.828, 0.3182), (-0.2402, -1.828, 0.2868), (-0.4101, -1.828, -0.09504), (0.03306, -1.934, -0.06362), (-0.08793, -0.4253, -0.3354), (-0.2867, -0.4262, -0.08041), (-0.1684, -0.4262, 0.1853), (0.154, -0.4253, 0.2081), (0.3528, -0.4262, -0.04684), (0.2346, -0.4262, -0.3125), (0.5292, -0.3612, -0.1055), (0.4326, -0.3458, -0.117), (0.3401, -0.3458, -0.3248), (0.3962, -0.3612, -0.4043), (0.4511, 0.4468, -0.07541), (0.5558, 0.4315, -0.04579), (0.3216, 0.4468, -0.3664), (0.3696, 0.4315, -0.464), (1.361, 1.635, -0.6549), (0.643, 1.107, -0.4621), (0.7373, 1.107, -0.2502), (0.6932, 1.127, -0.2691), (0.6275, 1.127, -0.4168), (0.06648, -0.217, 0.2794), (0.02814, -0.2012, 0.1933), (0.1837, -0.2017, -0.006152), (0.2802, -0.217, 0.005297), (0.0465, 0.6567, 0.4279), (0.01982, 0.6822, 0.3217), (0.2078, 0.7361, 0.06328), (0.305, 0.7313, 0.07245), (0.8171, 1.745, 0.8741), (0.2049, 1.078, 0.5223), (0.1957, 1.106, 0.4588), (0.3821, 1.108, 0.2869), (0.3239, 1.127, 0.2876), (0.2004, -0.1162, -0.2813), (0.1443, -0.1008, -0.2019), (-0.1081, -0.1003, -0.2198), (-0.1464, -0.1162, -0.3059), (0.21, 0.5144, -0.2531), (0.1338, 0.5281, -0.1724), (-0.2027, 0.5236, -0.184), (-0.2525, 0.5076, -0.269), (0.05503, 1.616, -1.011), (0.1601, 0.9581, -0.4228), (0.1129, 0.9678, -0.3685), (-0.1033, 0.9667, -0.3748), (-0.1332, 0.9568, -0.4312), (-0.1043, -0.1234, -0.265), (-0.06597, -0.1075, -0.1788), (-0.2215, -0.108, 0.02064), (-0.3181, -0.1234, 0.009195), (-1.18, 1.487, -0.8967), (-0.2809, 0.3078, -0.3464), (-0.2502, 0.3194, -0.2784), (-0.3798, 0.3324, -0.1284), (-0.4576, 0.3259, -0.14), (-0.6397, 0.8112, -0.3212), (-0.593, 0.8209, -0.3148), (-0.5084, 0.8112, -0.4045), (-0.5243, 0.7977, -0.4446), (-0.2274, -0.09455, -0.05506), (-0.1308, -0.07916, -0.04361), (-0.03825, -0.07916, 0.1642), (-0.09436, -0.09455, 0.2437), (-1.258, 1.258, 0.3428), (-0.373, 0.3183, -0.005636), (-0.2909, 0.3194, -0.0008914), (-0.2272, 0.3245, 0.1559), (-0.282, 0.3255, 0.2168), (-0.5631, 0.7258, 0.08857), (-0.6143, 0.7215, 0.0849), (-0.5244, 0.7282, 0.1877), (-0.559, 0.725, 0.2255), (-0.1983, -0.1378, 0.3854), (-0.1422, -0.1224, 0.306), (0.1101, -0.122, 0.3239), (0.1485, -0.1378, 0.41), (-0.344, 1.886, 1.913), (-0.1899, 0.361, 0.5654), (-0.1461, 0.3664, 0.5007), (0.05257, 0.3547, 0.5092), (0.08229, 0.3448, 0.5779), (-0.1862, 1.002, 0.8965), (-0.2146, 0.9887, 0.9301), (-0.04736, 0.9823, 0.9432), (-0.06414, 0.9973, 0.9057)], [], [(9, 10, 16, 15), (39, 36, 3, 38), (93, 5, 34, 92), (19, 25, 30, 24), (54, 3, 36, 53), (53, 36, 35, 52), (33, 91, 92, 34), (12, 7, 13, 18), (38, 3, 2, 41), (5, 6, 12, 11), (32, 0, 37), (37, 0, 36), (0, 35, 36), (35, 0, 34), (0, 33, 34), (0, 32, 33), (23, 24, 30, 29), (14, 15, 21, 20), (23, 22, 16, 17), (17, 18, 24, 23), (8, 14, 13, 7), (25, 26, 31), (26, 27, 31), (27, 28, 31), (28, 29, 31), (29, 30, 31), (30, 25, 31), (67, 1, 32, 66), (43, 39, 38), (43, 42, 39), (44, 45, 40), (40, 45, 41), (47, 46, 48), (48, 42, 43), (48, 49, 42), (46, 49, 48), (46, 50, 49), (44, 47, 45), (50, 47, 44), (50, 46, 47), (55, 52, 51), (55, 56, 52), (56, 57, 53), (52, 56, 53), (57, 58, 53), (53, 58, 54), (58, 55, 54), (54, 55, 51), (60, 56, 55), (60, 61, 56), (59, 61, 60), (62, 60, 55), (58, 62, 55), (62, 59, 60), (63, 57, 56), (61, 63, 56), (59, 63, 61), (57, 62, 58), (63, 62, 57), (63, 59, 62), (68, 65, 64), (68, 69, 65), (69, 66, 65), (69, 70, 66), (70, 71, 66), (66, 71, 67), (71, 68, 67), (67, 68, 64), (74, 69, 68), (73, 74, 68), (72, 74, 73), (69, 75, 70), (74, 75, 69), (74, 72, 75), (70, 76, 71), (75, 76, 70), (75, 72, 76), (76, 68, 71), (76, 73, 68), (72, 73, 76), (78, 84, 79), (83, 84, 78), (85, 77, 80), (85, 82, 77), (84, 85, 80), (79, 84, 80), (84, 87, 85), (87, 86, 85), (87, 81, 86), (89, 88, 83), (89, 83, 82), (81, 88, 89), (87, 84, 83), (88, 87, 83), (81, 87, 88), (86, 89, 82), (85, 86, 82), (86, 81, 89), (96, 91, 90), (95, 96, 90), (96, 97, 92), (91, 96, 92), (92, 98, 93), (97, 98, 92), (95, 90, 93), (98, 95, 93), (99, 96, 95), (100, 99, 95), (94, 99, 100), (99, 101, 97), (99, 97, 96), (94, 101, 99), (102, 98, 97), (101, 102, 97), (101, 94, 102), (98, 100, 95), (102, 100, 98), (102, 94, 100), (110, 105, 104), (109, 110, 104), (111, 108, 103), (111, 103, 106), (112, 109, 108), (113, 112, 108), (107, 112, 113), (110, 114, 111), (115, 114, 110), (115, 107, 114), (109, 115, 110), (112, 115, 109), (112, 107, 115), (114, 108, 111), (114, 113, 108), (107, 113, 114), (82, 83, 78, 77), (2, 8, 7, 1), (6, 1, 7, 12), (106, 4, 35, 105), (90, 91, 33, 6), (14, 8, 9, 15), (22, 28, 27, 21), (44, 42, 49, 50), (44, 40, 39, 42), (65, 66, 32, 37), (77, 1, 6, 80), (106, 103, 5, 4), (39, 40, 37, 36), (103, 104, 34, 5), (105, 35, 34, 104), (32, 78, 79, 33), (47, 48, 43, 45), (3, 54, 51, 4), (64, 2, 1, 67), (77, 78, 32, 1), (29, 28, 22, 23), (19, 24, 18, 13), (64, 65, 37, 2), (20, 21, 27, 26), (10, 11, 17, 16), (41, 2, 37, 40), (108, 109, 104, 103), (4, 5, 11, 10), (19, 20, 26, 25), (8, 2, 3, 9), (13, 14, 20, 19), (11, 12, 18, 17), (21, 15, 16, 22), (51, 52, 35, 4), (41, 45, 43, 38), (110, 111, 106, 105), (9, 3, 4, 10), (80, 6, 33, 79), (90, 6, 5, 93)])
me_untitled_005.polygons.foreach_set('material_index', [29, 26, 26, 29, 26, 26, 26, 29, 26, 29, 26, 26, 26, 26, 26, 26, 29, 29, 29, 29, 29, 29, 29, 29, 29, 29, 29, 26, 26, 26, 26, 26, 26, 26, 26, 26, 26, 26, 26, 26, 26, 26, 26, 26, 26, 26, 26, 26, 26, 26, 26, 26, 26, 26, 26, 26, 26, 26, 26, 26, 26, 26, 26, 26, 26, 26, 26, 26, 26, 26, 26, 26, 26, 26, 26, 26, 26, 26, 26, 26, 26, 26, 26, 26, 26, 26, 26, 26, 26, 26, 26, 26, 26, 26, 26, 26, 26, 26, 26, 26, 26, 26, 26, 26, 26, 26, 26, 26, 26, 26, 26, 26, 26, 26, 26, 26, 26, 26, 26, 26, 26, 26, 26, 26, 26, 26, 26, 26, 26, 26, 26, 26, 26, 26, 26, 29, 29, 26, 26, 29, 29, 26, 26, 26, 26, 26, 26, 26, 26, 26, 26, 26, 26, 26, 29, 29, 26, 29, 29, 26, 26, 29, 29, 29, 29, 29, 29, 26, 26, 26, 29, 26, 26])
_ca = me_untitled_005.color_attributes.new('Col', 'BYTE_COLOR', 'CORNER')
_ca.data.foreach_set('color', [0.9131, 0.807, 0.5029, 1.0, 0.9131, 0.807, 0.5029, 1.0, 0.9131, 0.807, 0.5029, 1.0, 0.9131, 0.807, 0.5029, 1.0, 0.0865, 0.162, 0.03955, 1.0, 0.0865, 0.162, 0.03955, 1.0, 0.0865, 0.162, 0.03955, 1.0, 0.0865, 0.162, 0.03955, 1.0, 0.0865, 0.162, 0.03955, 1.0, 0.0865, 0.162, 0.03955, 1.0, 0.0865, 0.162, 0.03955, 1.0, 0.0865, 0.162, 0.03955, 1.0, 0.9131, 0.807, 0.5029, 1.0, 0.9131, 0.807, 0.5029, 1.0, 0.9131, 0.807, 0.5029, 1.0, 0.9131, 0.807, 0.5029, 1.0, 0.0865, 0.162, 0.03955, 1.0, 0.0865, 0.162, 0.03955, 1.0, 0.0865, 0.162, 0.03955, 1.0, 0.0865, 0.162, 0.03955, 1.0, 0.0865, 0.162, 0.03955, 1.0, 0.0865, 0.162, 0.03955, 1.0, 0.0865, 0.162, 0.03955, 1.0, 0.0865, 0.162, 0.03955, 1.0, 0.0865, 0.162, 0.03955, 1.0, 0.0865, 0.162, 0.03955, 1.0, 0.0865, 0.162, 0.03955, 1.0, 0.0865, 0.162, 0.03955, 1.0, 0.9131, 0.807, 0.5029, 1.0, 0.9131, 0.807, 0.5029, 1.0, 0.9131, 0.807, 0.5029, 1.0, 0.9131, 0.807, 0.5029, 1.0, 0.0865, 0.162, 0.03955, 1.0, 0.0865, 0.162, 0.03955, 1.0, 0.0865, 0.162, 0.03955, 1.0, 0.0865, 0.162, 0.03955, 1.0, 0.9131, 0.807, 0.5029, 1.0, 0.9131, 0.807, 0.5029, 1.0, 0.9131, 0.807, 0.5029, 1.0, 0.9131, 0.807, 0.5029, 1.0, 0.0865, 0.162, 0.03955, 1.0, 0.0865, 0.162, 0.03955, 1.0, 0.0865, 0.162, 0.03955, 1.0, 0.0865, 0.162, 0.03955, 1.0, 0.0865, 0.162, 0.03955, 1.0, 0.0865, 0.162, 0.03955, 1.0, 0.0865, 0.162, 0.03955, 1.0, 0.0865, 0.162, 0.03955, 1.0, 0.0865, 0.162, 0.03955, 1.0, 0.0865, 0.162, 0.03955, 1.0, 0.0865, 0.162, 0.03955, 1.0, 0.0865, 0.162, 0.03955, 1.0, 0.0865, 0.162, 0.03955, 1.0, 0.0865, 0.162, 0.03955, 1.0, 0.0865, 0.162, 0.03955, 1.0, 0.0865, 0.162, 0.03955, 1.0, 0.0865, 0.162, 0.03955, 1.0, 0.0865, 0.162, 0.03955, 1.0, 0.9131, 0.807, 0.5029, 1.0, 0.9131, 0.807, 0.5029, 1.0, 0.9131, 0.807, 0.5029, 1.0, 0.9131, 0.807, 0.5029, 1.0, 0.9131, 0.807, 0.5029, 1.0, 0.9131, 0.807, 0.5029, 1.0, 0.9131, 0.807, 0.5029, 1.0, 0.9131, 0.807, 0.5029, 1.0, 0.9131, 0.807, 0.5029, 1.0, 0.9131, 0.807, 0.5029, 1.0, 0.9131, 0.807, 0.5029, 1.0, 0.9131, 0.807, 0.5029, 1.0, 0.9131, 0.807, 0.5029, 1.0, 0.9131, 0.807, 0.5029, 1.0, 0.9131, 0.807, 0.5029, 1.0, 0.9131, 0.807, 0.5029, 1.0, 0.9131, 0.807, 0.5029, 1.0, 0.9131, 0.807, 0.5029, 1.0, 0.9131, 0.807, 0.5029, 1.0, 0.9131, 0.807, 0.5029, 1.0, 0.9131, 0.807, 0.5029, 1.0, 0.9131, 0.807, 0.5029, 1.0, 0.9131, 0.807, 0.5029, 1.0, 0.9131, 0.807, 0.5029, 1.0, 0.9131, 0.807, 0.5029, 1.0, 0.9131, 0.807, 0.5029, 1.0, 0.9131, 0.807, 0.5029, 1.0, 0.9131, 0.807, 0.5029, 1.0, 0.9131, 0.807, 0.5029, 1.0, 0.9131, 0.807, 0.5029, 1.0, 0.9131, 0.807, 0.5029, 1.0, 0.9131, 0.807, 0.5029, 1.0, 0.9131, 0.807, 0.5029, 1.0, 0.9131, 0.807, 0.5029, 1.0, 0.9131, 0.807, 0.5029, 1.0, 0.9131, 0.807, 0.5029, 1.0, 0.9131, 0.807, 0.5029, 1.0, 0.9131, 0.807, 0.5029, 1.0, 0.0865, 0.162, 0.03955, 1.0, 0.0865, 0.162, 0.03955, 1.0, 0.0865, 0.162, 0.03955, 1.0, 0.0865, 0.162, 0.03955, 1.0, 0.0865, 0.162, 0.03955, 1.0, 0.0865, 0.162, 0.03955, 1.0, 0.0865, 0.162, 0.03955, 1.0, 0.0865, 0.162, 0.03955, 1.0, 0.0865, 0.162, 0.03955, 1.0, 0.0865, 0.162, 0.03955, 1.0, 0.0865, 0.162, 0.03955, 1.0, 0.0865, 0.162, 0.03955, 1.0, 0.0865, 0.162, 0.03955, 1.0, 0.0865, 0.162, 0.03955, 1.0, 0.0865, 0.162, 0.03955, 1.0, 0.0865, 0.162, 0.03955, 1.0, 0.0865, 0.162, 0.03955, 1.0, 0.0865, 0.162, 0.03955, 1.0, 0.0865, 0.162, 0.03955, 1.0, 0.0865, 0.162, 0.03955, 1.0, 0.0865, 0.162, 0.03955, 1.0, 0.0865, 0.162, 0.03955, 1.0, 0.0865, 0.162, 0.03955, 1.0, 0.0865, 0.162, 0.03955, 1.0, 0.0865, 0.162, 0.03955, 1.0, 0.0865, 0.162, 0.03955, 1.0, 0.0865, 0.162, 0.03955, 1.0, 0.0865, 0.162, 0.03955, 1.0, 0.0865, 0.162, 0.03955, 1.0, 0.0865, 0.162, 0.03955, 1.0, 0.0865, 0.162, 0.03955, 1.0, 0.0865, 0.162, 0.03955, 1.0, 0.0865, 0.162, 0.03955, 1.0, 0.0865, 0.162, 0.03955, 1.0, 0.0865, 0.162, 0.03955, 1.0, 0.0865, 0.162, 0.03955, 1.0, 0.0865, 0.162, 0.03955, 1.0, 0.0865, 0.162, 0.03955, 1.0, 0.0865, 0.162, 0.03955, 1.0, 0.0865, 0.162, 0.03955, 1.0, 0.0865, 0.162, 0.03955, 1.0, 0.0865, 0.162, 0.03955, 1.0, 0.0865, 0.162, 0.03955, 1.0, 0.0865, 0.162, 0.03955, 1.0, 0.0865, 0.162, 0.03955, 1.0, 0.0865, 0.162, 0.03955, 1.0, 0.0865, 0.162, 0.03955, 1.0, 0.0865, 0.162, 0.03955, 1.0, 0.0865, 0.162, 0.03955, 1.0, 0.0865, 0.162, 0.03955, 1.0, 0.0865, 0.162, 0.03955, 1.0, 0.0865, 0.162, 0.03955, 1.0, 0.0865, 0.162, 0.03955, 1.0, 0.0865, 0.162, 0.03955, 1.0, 0.0865, 0.162, 0.03955, 1.0, 0.0865, 0.162, 0.03955, 1.0, 0.0865, 0.162, 0.03955, 1.0, 0.0865, 0.162, 0.03955, 1.0, 0.0865, 0.162, 0.03955, 1.0, 0.0865, 0.162, 0.03955, 1.0, 0.0865, 0.162, 0.03955, 1.0, 0.0865, 0.162, 0.03955, 1.0, 0.0865, 0.162, 0.03955, 1.0, 0.0865, 0.162, 0.03955, 1.0, 0.0865, 0.162, 0.03955, 1.0, 0.0865, 0.162, 0.03955, 1.0, 0.0865, 0.162, 0.03955, 1.0, 0.0865, 0.162, 0.03955, 1.0, 0.0865, 0.162, 0.03955, 1.0, 0.0865, 0.162, 0.03955, 1.0, 0.0865, 0.162, 0.03955, 1.0, 0.0865, 0.162, 0.03955, 1.0, 0.0865, 0.162, 0.03955, 1.0, 0.0865, 0.162, 0.03955, 1.0, 0.0865, 0.162, 0.03955, 1.0, 0.0865, 0.162, 0.03955, 1.0, 0.0865, 0.162, 0.03955, 1.0, 0.0865, 0.162, 0.03955, 1.0, 0.0865, 0.162, 0.03955, 1.0, 0.0865, 0.162, 0.03955, 1.0, 0.0865, 0.162, 0.03955, 1.0, 0.0865, 0.162, 0.03955, 1.0, 0.0865, 0.162, 0.03955, 1.0, 0.0865, 0.162, 0.03955, 1.0, 0.0865, 0.162, 0.03955, 1.0, 0.0865, 0.162, 0.03955, 1.0, 0.0865, 0.162, 0.03955, 1.0, 0.0865, 0.162, 0.03955, 1.0, 0.0865, 0.162, 0.03955, 1.0, 0.0865, 0.162, 0.03955, 1.0, 0.0865, 0.162, 0.03955, 1.0, 0.0865, 0.162, 0.03955, 1.0, 0.0865, 0.162, 0.03955, 1.0, 0.0865, 0.162, 0.03955, 1.0, 0.0865, 0.162, 0.03955, 1.0, 0.0865, 0.162, 0.03955, 1.0, 0.0865, 0.162, 0.03955, 1.0, 0.0865, 0.162, 0.03955, 1.0, 0.0865, 0.162, 0.03955, 1.0, 0.0865, 0.162, 0.03955, 1.0, 0.0865, 0.162, 0.03955, 1.0, 0.0865, 0.162, 0.03955, 1.0, 0.0865, 0.162, 0.03955, 1.0, 0.0865, 0.162, 0.03955, 1.0, 0.0865, 0.162, 0.03955, 1.0, 0.0865, 0.162, 0.03955, 1.0, 0.0865, 0.162, 0.03955, 1.0, 0.0865, 0.162, 0.03955, 1.0, 0.0865, 0.162, 0.03955, 1.0, 0.0865, 0.162, 0.03955, 1.0, 0.0865, 0.162, 0.03955, 1.0, 0.0865, 0.162, 0.03955, 1.0, 0.0865, 0.162, 0.03955, 1.0, 0.0865, 0.162, 0.03955, 1.0, 0.0865, 0.162, 0.03955, 1.0, 0.0865, 0.162, 0.03955, 1.0, 0.0865, 0.162, 0.03955, 1.0, 0.0865, 0.162, 0.03955, 1.0, 0.0865, 0.162, 0.03955, 1.0, 0.0865, 0.162, 0.03955, 1.0, 0.0865, 0.162, 0.03955, 1.0, 0.0865, 0.162, 0.03955, 1.0, 0.0865, 0.162, 0.03955, 1.0, 0.0865, 0.162, 0.03955, 1.0, 0.0865, 0.162, 0.03955, 1.0, 0.0865, 0.162, 0.03955, 1.0, 0.0865, 0.162, 0.03955, 1.0, 0.0865, 0.162, 0.03955, 1.0, 0.0865, 0.162, 0.03955, 1.0, 0.0865, 0.162, 0.03955, 1.0, 0.0865, 0.162, 0.03955, 1.0, 0.0865, 0.162, 0.03955, 1.0, 0.0865, 0.162, 0.03955, 1.0, 0.0865, 0.162, 0.03955, 1.0, 0.0865, 0.162, 0.03955, 1.0, 0.0865, 0.162, 0.03955, 1.0, 0.0865, 0.162, 0.03955, 1.0, 0.0865, 0.162, 0.03955, 1.0, 0.0865, 0.162, 0.03955, 1.0, 0.0865, 0.162, 0.03955, 1.0, 0.0865, 0.162, 0.03955, 1.0, 0.0865, 0.162, 0.03955, 1.0, 0.0865, 0.162, 0.03955, 1.0, 0.0865, 0.162, 0.03955, 1.0, 0.0865, 0.162, 0.03955, 1.0, 0.0865, 0.162, 0.03955, 1.0, 0.0865, 0.162, 0.03955, 1.0, 0.0865, 0.162, 0.03955, 1.0, 0.0865, 0.162, 0.03955, 1.0, 0.0865, 0.162, 0.03955, 1.0, 0.0865, 0.162, 0.03955, 1.0, 0.0865, 0.162, 0.03955, 1.0, 0.0865, 0.162, 0.03955, 1.0, 0.0865, 0.162, 0.03955, 1.0, 0.0865, 0.162, 0.03955, 1.0, 0.0865, 0.162, 0.03955, 1.0, 0.0865, 0.162, 0.03955, 1.0, 0.0865, 0.162, 0.03955, 1.0, 0.0865, 0.162, 0.03955, 1.0, 0.0865, 0.162, 0.03955, 1.0, 0.0865, 0.162, 0.03955, 1.0, 0.0865, 0.162, 0.03955, 1.0, 0.0865, 0.162, 0.03955, 1.0, 0.0865, 0.162, 0.03955, 1.0, 0.0865, 0.162, 0.03955, 1.0, 0.0865, 0.162, 0.03955, 1.0, 0.0865, 0.162, 0.03955, 1.0, 0.0865, 0.162, 0.03955, 1.0, 0.0865, 0.162, 0.03955, 1.0, 0.0865, 0.162, 0.03955, 1.0, 0.0865, 0.162, 0.03955, 1.0, 0.0865, 0.162, 0.03955, 1.0, 0.0865, 0.162, 0.03955, 1.0, 0.0865, 0.162, 0.03955, 1.0, 0.0865, 0.162, 0.03955, 1.0, 0.0865, 0.162, 0.03955, 1.0, 0.0865, 0.162, 0.03955, 1.0, 0.0865, 0.162, 0.03955, 1.0, 0.0865, 0.162, 0.03955, 1.0, 0.0865, 0.162, 0.03955, 1.0, 0.0865, 0.162, 0.03955, 1.0, 0.0865, 0.162, 0.03955, 1.0, 0.0865, 0.162, 0.03955, 1.0, 0.0865, 0.162, 0.03955, 1.0, 0.0865, 0.162, 0.03955, 1.0, 0.0865, 0.162, 0.03955, 1.0, 0.0865, 0.162, 0.03955, 1.0, 0.0865, 0.162, 0.03955, 1.0, 0.0865, 0.162, 0.03955, 1.0, 0.0865, 0.162, 0.03955, 1.0, 0.0865, 0.162, 0.03955, 1.0, 0.0865, 0.162, 0.03955, 1.0, 0.0865, 0.162, 0.03955, 1.0, 0.0865, 0.162, 0.03955, 1.0, 0.0865, 0.162, 0.03955, 1.0, 0.0865, 0.162, 0.03955, 1.0, 0.0865, 0.162, 0.03955, 1.0, 0.0865, 0.162, 0.03955, 1.0, 0.0865, 0.162, 0.03955, 1.0, 0.0865, 0.162, 0.03955, 1.0, 0.0865, 0.162, 0.03955, 1.0, 0.0865, 0.162, 0.03955, 1.0, 0.0865, 0.162, 0.03955, 1.0, 0.0865, 0.162, 0.03955, 1.0, 0.0865, 0.162, 0.03955, 1.0, 0.0865, 0.162, 0.03955, 1.0, 0.0865, 0.162, 0.03955, 1.0, 0.0865, 0.162, 0.03955, 1.0, 0.0865, 0.162, 0.03955, 1.0, 0.0865, 0.162, 0.03955, 1.0, 0.0865, 0.162, 0.03955, 1.0, 0.0865, 0.162, 0.03955, 1.0, 0.0865, 0.162, 0.03955, 1.0, 0.0865, 0.162, 0.03955, 1.0, 0.0865, 0.162, 0.03955, 1.0, 0.0865, 0.162, 0.03955, 1.0, 0.0865, 0.162, 0.03955, 1.0, 0.0865, 0.162, 0.03955, 1.0, 0.0865, 0.162, 0.03955, 1.0, 0.0865, 0.162, 0.03955, 1.0, 0.0865, 0.162, 0.03955, 1.0, 0.0865, 0.162, 0.03955, 1.0, 0.0865, 0.162, 0.03955, 1.0, 0.0865, 0.162, 0.03955, 1.0, 0.0865, 0.162, 0.03955, 1.0, 0.0865, 0.162, 0.03955, 1.0, 0.0865, 0.162, 0.03955, 1.0, 0.0865, 0.162, 0.03955, 1.0, 0.0865, 0.162, 0.03955, 1.0, 0.0865, 0.162, 0.03955, 1.0, 0.0865, 0.162, 0.03955, 1.0, 0.0865, 0.162, 0.03955, 1.0, 0.0865, 0.162, 0.03955, 1.0, 0.0865, 0.162, 0.03955, 1.0, 0.0865, 0.162, 0.03955, 1.0, 0.0865, 0.162, 0.03955, 1.0, 0.0865, 0.162, 0.03955, 1.0, 0.0865, 0.162, 0.03955, 1.0, 0.0865, 0.162, 0.03955, 1.0, 0.0865, 0.162, 0.03955, 1.0, 0.0865, 0.162, 0.03955, 1.0, 0.0865, 0.162, 0.03955, 1.0, 0.0865, 0.162, 0.03955, 1.0, 0.0865, 0.162, 0.03955, 1.0, 0.0865, 0.162, 0.03955, 1.0, 0.0865, 0.162, 0.03955, 1.0, 0.0865, 0.162, 0.03955, 1.0, 0.0865, 0.162, 0.03955, 1.0, 0.0865, 0.162, 0.03955, 1.0, 0.0865, 0.162, 0.03955, 1.0, 0.0865, 0.162, 0.03955, 1.0, 0.0865, 0.162, 0.03955, 1.0, 0.0865, 0.162, 0.03955, 1.0, 0.0865, 0.162, 0.03955, 1.0, 0.0865, 0.162, 0.03955, 1.0, 0.0865, 0.162, 0.03955, 1.0, 0.0865, 0.162, 0.03955, 1.0, 0.0865, 0.162, 0.03955, 1.0, 0.0865, 0.162, 0.03955, 1.0, 0.0865, 0.162, 0.03955, 1.0, 0.0865, 0.162, 0.03955, 1.0, 0.0865, 0.162, 0.03955, 1.0, 0.0865, 0.162, 0.03955, 1.0, 0.0865, 0.162, 0.03955, 1.0, 0.0865, 0.162, 0.03955, 1.0, 0.0865, 0.162, 0.03955, 1.0, 0.0865, 0.162, 0.03955, 1.0, 0.0865, 0.162, 0.03955, 1.0, 0.0865, 0.162, 0.03955, 1.0, 0.0865, 0.162, 0.03955, 1.0, 0.0865, 0.162, 0.03955, 1.0, 0.0865, 0.162, 0.03955, 1.0, 0.0865, 0.162, 0.03955, 1.0, 0.0865, 0.162, 0.03955, 1.0, 0.0865, 0.162, 0.03955, 1.0, 0.0865, 0.162, 0.03955, 1.0, 0.0865, 0.162, 0.03955, 1.0, 0.0865, 0.162, 0.03955, 1.0, 0.0865, 0.162, 0.03955, 1.0, 0.0865, 0.162, 0.03955, 1.0, 0.0865, 0.162, 0.03955, 1.0, 0.0865, 0.162, 0.03955, 1.0, 0.0865, 0.162, 0.03955, 1.0, 0.0865, 0.162, 0.03955, 1.0, 0.0865, 0.162, 0.03955, 1.0, 0.0865, 0.162, 0.03955, 1.0, 0.0865, 0.162, 0.03955, 1.0, 0.0865, 0.162, 0.03955, 1.0, 0.0865, 0.162, 0.03955, 1.0, 0.0865, 0.162, 0.03955, 1.0, 0.0865, 0.162, 0.03955, 1.0, 0.0865, 0.162, 0.03955, 1.0, 0.0865, 0.162, 0.03955, 1.0, 0.0865, 0.162, 0.03955, 1.0, 0.0865, 0.162, 0.03955, 1.0, 0.0865, 0.162, 0.03955, 1.0, 0.0865, 0.162, 0.03955, 1.0, 0.0865, 0.162, 0.03955, 1.0, 0.0865, 0.162, 0.03955, 1.0, 0.0865, 0.162, 0.03955, 1.0, 0.0865, 0.162, 0.03955, 1.0, 0.0865, 0.162, 0.03955, 1.0, 0.0865, 0.162, 0.03955, 1.0, 0.0865, 0.162, 0.03955, 1.0, 0.0865, 0.162, 0.03955, 1.0, 0.0865, 0.162, 0.03955, 1.0, 0.0865, 0.162, 0.03955, 1.0, 0.0865, 0.162, 0.03955, 1.0, 0.0865, 0.162, 0.03955, 1.0, 0.0865, 0.162, 0.03955, 1.0, 0.0865, 0.162, 0.03955, 1.0, 0.0865, 0.162, 0.03955, 1.0, 0.0865, 0.162, 0.03955, 1.0, 0.0865, 0.162, 0.03955, 1.0, 0.0865, 0.162, 0.03955, 1.0, 0.0865, 0.162, 0.03955, 1.0, 0.0865, 0.162, 0.03955, 1.0, 0.0865, 0.162, 0.03955, 1.0, 0.0865, 0.162, 0.03955, 1.0, 0.0865, 0.162, 0.03955, 1.0, 0.0865, 0.162, 0.03955, 1.0, 0.0865, 0.162, 0.03955, 1.0, 0.0865, 0.162, 0.03955, 1.0, 0.0865, 0.162, 0.03955, 1.0, 0.0865, 0.162, 0.03955, 1.0, 0.0865, 0.162, 0.03955, 1.0, 0.9131, 0.807, 0.5029, 1.0, 0.9131, 0.807, 0.5029, 1.0, 0.9131, 0.807, 0.5029, 1.0, 0.9131, 0.807, 0.5029, 1.0, 0.9131, 0.807, 0.5029, 1.0, 0.9131, 0.807, 0.5029, 1.0, 0.9131, 0.807, 0.5029, 1.0, 0.9131, 0.807, 0.5029, 1.0, 0.0865, 0.162, 0.03955, 1.0, 0.0865, 0.162, 0.03955, 1.0, 0.0865, 0.162, 0.03955, 1.0, 0.0865, 0.162, 0.03955, 1.0, 0.0865, 0.162, 0.03955, 1.0, 0.0865, 0.162, 0.03955, 1.0, 0.0865, 0.162, 0.03955, 1.0, 0.0865, 0.162, 0.03955, 1.0, 0.9131, 0.807, 0.5029, 1.0, 0.9131, 0.807, 0.5029, 1.0, 0.9131, 0.807, 0.5029, 1.0, 0.9131, 0.807, 0.5029, 1.0, 0.9131, 0.807, 0.5029, 1.0, 0.9131, 0.807, 0.5029, 1.0, 0.9131, 0.807, 0.5029, 1.0, 0.9131, 0.807, 0.5029, 1.0, 0.0865, 0.162, 0.03955, 1.0, 0.0865, 0.162, 0.03955, 1.0, 0.0865, 0.162, 0.03955, 1.0, 0.0865, 0.162, 0.03955, 1.0, 0.0865, 0.162, 0.03955, 1.0, 0.0865, 0.162, 0.03955, 1.0, 0.0865, 0.162, 0.03955, 1.0, 0.0865, 0.162, 0.03955, 1.0, 0.0865, 0.162, 0.03955, 1.0, 0.0865, 0.162, 0.03955, 1.0, 0.0865, 0.162, 0.03955, 1.0, 0.0865, 0.162, 0.03955, 1.0, 0.0865, 0.162, 0.03955, 1.0, 0.0865, 0.162, 0.03955, 1.0, 0.0865, 0.162, 0.03955, 1.0, 0.0865, 0.162, 0.03955, 1.0, 0.0865, 0.162, 0.03955, 1.0, 0.0865, 0.162, 0.03955, 1.0, 0.0865, 0.162, 0.03955, 1.0, 0.0865, 0.162, 0.03955, 1.0, 0.0865, 0.162, 0.03955, 1.0, 0.0865, 0.162, 0.03955, 1.0, 0.0865, 0.162, 0.03955, 1.0, 0.0865, 0.162, 0.03955, 1.0, 0.0865, 0.162, 0.03955, 1.0, 0.0865, 0.162, 0.03955, 1.0, 0.0865, 0.162, 0.03955, 1.0, 0.0865, 0.162, 0.03955, 1.0, 0.0865, 0.162, 0.03955, 1.0, 0.0865, 0.162, 0.03955, 1.0, 0.0865, 0.162, 0.03955, 1.0, 0.0865, 0.162, 0.03955, 1.0, 0.0865, 0.162, 0.03955, 1.0, 0.0865, 0.162, 0.03955, 1.0, 0.0865, 0.162, 0.03955, 1.0, 0.0865, 0.162, 0.03955, 1.0, 0.0865, 0.162, 0.03955, 1.0, 0.0865, 0.162, 0.03955, 1.0, 0.0865, 0.162, 0.03955, 1.0, 0.0865, 0.162, 0.03955, 1.0, 0.0865, 0.162, 0.03955, 1.0, 0.0865, 0.162, 0.03955, 1.0, 0.0865, 0.162, 0.03955, 1.0, 0.0865, 0.162, 0.03955, 1.0, 0.0865, 0.162, 0.03955, 1.0, 0.0865, 0.162, 0.03955, 1.0, 0.0865, 0.162, 0.03955, 1.0, 0.0865, 0.162, 0.03955, 1.0, 0.0865, 0.162, 0.03955, 1.0, 0.0865, 0.162, 0.03955, 1.0, 0.0865, 0.162, 0.03955, 1.0, 0.0865, 0.162, 0.03955, 1.0, 0.9131, 0.807, 0.5029, 1.0, 0.9131, 0.807, 0.5029, 1.0, 0.9131, 0.807, 0.5029, 1.0, 0.9131, 0.807, 0.5029, 1.0, 0.9131, 0.807, 0.5029, 1.0, 0.9131, 0.807, 0.5029, 1.0, 0.9131, 0.807, 0.5029, 1.0, 0.9131, 0.807, 0.5029, 1.0, 0.0865, 0.162, 0.03955, 1.0, 0.0865, 0.162, 0.03955, 1.0, 0.0865, 0.162, 0.03955, 1.0, 0.0865, 0.162, 0.03955, 1.0, 0.9131, 0.807, 0.5029, 1.0, 0.9131, 0.807, 0.5029, 1.0, 0.9131, 0.807, 0.5029, 1.0, 0.9131, 0.807, 0.5029, 1.0, 0.9131, 0.807, 0.5029, 1.0, 0.9131, 0.807, 0.5029, 1.0, 0.9131, 0.807, 0.5029, 1.0, 0.9131, 0.807, 0.5029, 1.0, 0.0865, 0.162, 0.03955, 1.0, 0.0865, 0.162, 0.03955, 1.0, 0.0865, 0.162, 0.03955, 1.0, 0.0865, 0.162, 0.03955, 1.0, 0.0865, 0.162, 0.03955, 1.0, 0.0865, 0.162, 0.03955, 1.0, 0.0865, 0.162, 0.03955, 1.0, 0.0865, 0.162, 0.03955, 1.0, 0.9131, 0.807, 0.5029, 1.0, 0.9131, 0.807, 0.5029, 1.0, 0.9131, 0.807, 0.5029, 1.0, 0.9131, 0.807, 0.5029, 1.0, 0.9131, 0.807, 0.5029, 1.0, 0.9131, 0.807, 0.5029, 1.0, 0.9131, 0.807, 0.5029, 1.0, 0.9131, 0.807, 0.5029, 1.0, 0.9131, 0.807, 0.5029, 1.0, 0.9131, 0.807, 0.5029, 1.0, 0.9131, 0.807, 0.5029, 1.0, 0.9131, 0.807, 0.5029, 1.0, 0.9131, 0.807, 0.5029, 1.0, 0.9131, 0.807, 0.5029, 1.0, 0.9131, 0.807, 0.5029, 1.0, 0.9131, 0.807, 0.5029, 1.0, 0.9131, 0.807, 0.5029, 1.0, 0.9131, 0.807, 0.5029, 1.0, 0.9131, 0.807, 0.5029, 1.0, 0.9131, 0.807, 0.5029, 1.0, 0.9131, 0.807, 0.5029, 1.0, 0.9131, 0.807, 0.5029, 1.0, 0.9131, 0.807, 0.5029, 1.0, 0.9131, 0.807, 0.5029, 1.0, 0.0865, 0.162, 0.03955, 1.0, 0.0865, 0.162, 0.03955, 1.0, 0.0865, 0.162, 0.03955, 1.0, 0.0865, 0.162, 0.03955, 1.0, 0.0865, 0.162, 0.03955, 1.0, 0.0865, 0.162, 0.03955, 1.0, 0.0865, 0.162, 0.03955, 1.0, 0.0865, 0.162, 0.03955, 1.0, 0.0865, 0.162, 0.03955, 1.0, 0.0865, 0.162, 0.03955, 1.0, 0.0865, 0.162, 0.03955, 1.0, 0.0865, 0.162, 0.03955, 1.0, 0.9131, 0.807, 0.5029, 1.0, 0.9131, 0.807, 0.5029, 1.0, 0.9131, 0.807, 0.5029, 1.0, 0.9131, 0.807, 0.5029, 1.0, 0.0865, 0.162, 0.03955, 1.0, 0.0865, 0.162, 0.03955, 1.0, 0.0865, 0.162, 0.03955, 1.0, 0.0865, 0.162, 0.03955, 1.0, 0.0865, 0.162, 0.03955, 1.0, 0.0865, 0.162, 0.03955, 1.0, 0.0865, 0.162, 0.03955, 1.0, 0.0865, 0.162, 0.03955, 1.0])
me_untitled_005.materials.append(mat_woodish_light_2)
me_untitled_005.materials.append(mat_woodish_2)
me_untitled_005.materials.append(mat_woodishdark_2)
me_untitled_005.materials.append(mat_thatch_yellow_2)
me_untitled_005.materials.append(mat_thatch_lighter_2)
me_untitled_005.materials.append(mat_stonish_2)
me_untitled_005.materials.append(mat_default_3)
me_untitled_005.materials.append(mat_stonish_dark_2)
me_untitled_005.materials.append(mat_woodishoccluded_2)
me_untitled_005.materials.append(mat_ironish_2)
me_untitled_005.materials.append(mat_leather_2)
me_untitled_005.materials.append(mat_leather_uncured_2)
me_untitled_005.materials.append(mat_occludedstone_2)
me_untitled_005.materials.append(mat_stoneish_2)
me_untitled_005.materials.append(mat_stone_detail_lighter_2)
me_untitled_005.materials.append(mat_woodishlight_2)
me_untitled_005.materials.append(mat_burlapbag_2)
me_untitled_005.materials.append(mat_burlapbagtie_2)
me_untitled_005.materials.append(mat_burlapbag_occlude_2)
me_untitled_005.materials.append(mat_rope_2)
me_untitled_005.materials.append(mat_ironish_sharp_2)
me_untitled_005.materials.append(mat_stonish_light_2)
me_untitled_005.materials.append(mat_ironish1_2)
me_untitled_005.materials.append(mat_dirt_6)
me_untitled_005.materials.append(mat_woodish_light_6)
me_untitled_005.materials.append(mat_dirt_5)
me_untitled_005.materials.append(mat_cabbage_5)
me_untitled_005.materials.append(mat_tomato_5)
me_untitled_005.materials.append(mat_carrot_5)
me_untitled_005.materials.append(mat_onion_5)
me_untitled_005.materials.append(mat_corn_5)
me_untitled_005.materials.append(mat_brocollibase_5)
me_untitled_005.materials.append(mat_brocolli_5)
me_untitled_005.materials.append(mat_ironish_4)
me_untitled_005.materials.append(mat_woodish_4)
me_untitled_005.materials.append(mat_woodishoccluded_4)
me_untitled_005.materials.append(mat_ironishoccluded_4)
me_untitled_005.materials.append(mat_ironish1_4)
me_untitled_005.materials.append(mat_woodish_3)
me_untitled_005.materials.append(mat_ironish1_3)
me_untitled_005.materials.append(mat_stonish_1)
me_untitled_005.materials.append(mat_stonish_light_1)
me_untitled_005.materials.append(mat_woodish_occlude)
me_untitled_005.materials.append(mat_woodish)
me_untitled_005.materials.append(mat_ironish)
me_untitled_005.materials.append(mat_woodish_light)
me_untitled_005.materials.append(mat_ironish1)
me_untitled_005.materials.append(mat_terracottaish)
me_untitled_005.materials.append(mat_terracottaish_occlude)
me_untitled_005.materials.append(mat_glass_green)
me_untitled_005.materials.append(mat_cork)
me_untitled_005.materials.append(mat_paper)
me_untitled_005.materials.append(mat_glass_orange)
me_untitled_005.materials.append(mat_glass_paleyellow)
me_untitled_005.materials.append(mat_occludediron)
me_untitled_005.materials.append(mat_yelloclayish)
me_untitled_005.materials.append(mat_occludedstone)
me_untitled_005.materials.append(mat_stoneish)
me_untitled_005.materials.append(mat_basketish)
me_untitled_005.materials.append(mat_occludedbasketish)
me_untitled_005.materials.append(mat_wizardattire)
me_untitled_005.materials.append(mat_wizardattire2)
me_untitled_005.materials.append(mat_straw)
me_untitled_005.materials.append(mat_straw_occlude)
me_untitled_005.materials.append(mat_woodish_dark)
me_untitled_005.materials.append(mat_cloth)
me_untitled_005.materials.append(mat_water)
me_untitled_005.materials.append(mat_silver)
me_untitled_005.materials.append(mat_glass)
me_untitled_005.materials.append(mat_lightwoodish)
me_untitled_005.materials.append(mat_teracottaish)
me_untitled_005.materials.append(mat_occludedterracotta)
me_untitled_005.materials.append(mat_occludedwood)
me_untitled_005.materials.append(mat_wooddarker)
me_untitled_005.materials.append(mat_default_1)
me_untitled_005.materials.append(mat_occludedbrass)
me_untitled_005.materials.append(mat_brassish)
me_untitled_005.materials.append(mat_wood_occluded)
me_untitled_005.materials.append(mat_book_green)
me_untitled_005.materials.append(mat_book_reddish)
me_untitled_005.materials.append(mat_book_blue)
me_untitled_005.materials.append(mat_book_brown)
me_untitled_005.materials.append(mat_cloth_red)
me_untitled_005.materials.append(mat_ball)
me_untitled_005.materials.append(mat_bronze)
me_untitled_005.materials.append(mat_wood_lighter)
me_untitled_005.materials.append(mat_brass)
me_untitled_005.materials.append(mat_inkwell)
me_untitled_005.materials.append(mat_featherstem)
me_untitled_005.materials.append(mat_featherbase)
me_untitled_005.materials.append(mat_papyrus)
me_untitled_005.materials.append(mat_papyrus_dark)
me_untitled_005.materials.append(mat_wood_darker)
me_untitled_005.materials.append(mat_waxtop)
me_untitled_005.materials.append(mat_brass_darker)
me_untitled_005.materials.append(mat_violatestone)
me_untitled_005.materials.append(mat_carved_decostone)
me_untitled_005.materials.append(mat_carved_decostone_darker)
me_untitled_005.materials.append(mat_mushroom)
me_untitled_005.materials.append(mat_mushroom_light)
me_untitled_005.materials.append(mat_mushroom_med)
me_untitled_005.materials.append(mat_mushroom_dark)
me_untitled_005.materials.append(mat_mushroom_red)
me_untitled_005.materials.append(mat_stucco2)
me_untitled_005.materials.append(mat_leatherseal)
me_untitled_005.materials.append(mat_wick)
me_untitled_005.materials.append(mat_candlewax)
me_untitled_005.materials.append(mat_candlewax_darker)
me_untitled_005.materials.append(mat_world)
me_untitled_005.materials.append(mat_land)
me_untitled_005.materials.append(mat_vegetation)
me_untitled_005.materials.append(mat_darkwoodish)
me_untitled_005.materials.append(mat_stone_detail_lighter)
me_untitled_005.materials.append(mat_stockish)
me_untitled_005.materials.append(mat_burntwoodish)
me_untitled_005.materials.append(mat_sootywood)
me_untitled_005.materials.append(mat_ash)
me_untitled_005.materials.append(mat_woodishbark)
me_untitled_005.use_remesh_preserve_volume = False
me_untitled_005.use_remesh_preserve_attributes = False
me_untitled_005.use_mirror_vertex_groups = False
me_untitled_005.update()
me_untitled_005.normals_split_custom_set([tuple(v) for v in zip(*[iter([0.7913, 0.1344, 0.5964, 0.817, 0.2398, 0.5244, 0.804, 0.3277, 0.4962, 0.7629, 0.245, 0.5983, 0.05564, 0.6004, 0.7978, 0.3615, 0.7798, 0.511, -0.1511, 0.7394, 0.6561, -0.2639, 0.4504, 0.8529, 0.8687, -0.2764, 0.4111, 0.8973, -0.2158, 0.3851, 0.8131, -0.06622, 0.5783, 0.79, -0.3047, 0.532, -0.6018, -0.7083, -0.3689, -0.6247, -0.6434, -0.4425, -0.58, -0.6769, -0.4532, -0.542, -0.7055, -0.4566, -0.008847, 0.2046, -0.9788, -0.03092, 0.4474, -0.8938, 0.5794, 0.3302, -0.7452, 0.2295, 0.2736, -0.9341, -0.6862, -0.4902, -0.5374, -0.9251, -0.08264, -0.3707, -0.7095, -0.3184, -0.6287, -0.6556, -0.4573, -0.6009, 0.9393, -0.3162, -0.1328, 0.8362, -0.4091, -0.3653, 0.832, -0.3727, -0.4109, 0.7846, -0.2533, -0.5659, -0.7427, 0.2268, -0.63, -0.819, 0.2245, -0.5281, -0.8276, 0.2868, -0.4825, -0.7627, 0.2447, -0.5987, 0.4241, -0.8015, -0.4216, 0.7261, -0.4644, -0.507, 0.7868, -0.5775, -0.218, 0.7075, -0.7066, -0.01231, -0.725, 0.6712, 0.1546, -0.6465, 0.6704, 0.3642, -0.6246, 0.7107, 0.3236, -0.6433, 0.7247, 0.2471, 0.2603, 0.9455, -0.1956, 0.02214, 0.9606, -0.2769, -0.2176, 0.9759, -0.01579, 0.3302, 0.9147, 0.2331, 0.2362, 0.966, -0.1052, -0.2055, 0.9586, -0.1969, 0.2206, 0.9606, 0.1688, 0.253, 0.9669, 0.03325, -0.1226, 0.8838, 0.4515, -0.1246, 0.9751, 0.1833, -0.02214, 0.9606, 0.2769, 0.1916, 0.9532, 0.234, -0.2362, 0.966, 0.1052, 0.025, 0.9912, 0.1298, -0.1488, 0.9844, -0.09381, -0.2206, 0.9606, -0.1688, -0.1691, 0.9826, 0.07699, -0.04242, 0.9316, -0.3609, -0.6468, -0.722, 0.2455, -0.6246, -0.7107, 0.3236, -0.6491, -0.7013, 0.2949, -0.6813, -0.6953, 0.2289, 0.8847, -0.2564, -0.3893, 0.8812, -0.2593, -0.3953, 0.9016, -0.148, -0.4064, 0.8944, -0.2265, -0.3857, -0.03876, -0.2067, 0.9776, -0.1535, -0.2159, 0.9643, -0.1692, -0.3277, 0.9295, -0.06786, -0.2461, 0.9669, -0.8847, -0.2564, 0.3893, -0.8811, -0.259, 0.3957, -0.8881, -0.2157, 0.406, -0.9031, -0.2218, 0.3678, 0.04003, 0.2267, -0.9731, 0.0644, 0.2421, -0.9681, 0.1302, 0.3573, -0.9249, 0.07572, 0.1552, -0.985, 0.06957, -0.968, -0.2409, 0.01418, -0.962, -0.2726, 0.01955, -0.961, -0.2758, 0.2388, -0.9659, -0.09997, 0.1882, -0.9702, -0.1526, 0.2387, -0.9653, -0.1063, 0.153, -0.9698, 0.19, 0.2454, -0.9626, 0.1151, 0.2181, -0.961, 0.17, -0.05446, -0.9725, 0.2266, 0.04912, -0.9601, 0.2755, -0.01955, -0.961, 0.2758, -0.2012, -0.9783, 0.0502, -0.2329, -0.9664, 0.1085, -0.2387, -0.9653, 0.1063, -0.2131, -0.9615, -0.1738, -0.2256, -0.968, -0.1095, -0.2181, -0.961, -0.17, -0.8724, -0.214, 0.4394, -0.8103, -0.1411, 0.5688, -0.9654, -0.1541, 0.2102, -0.8779, -0.212, 0.4293, -0.152, -0.3047, 0.9402, -0.1109, -0.04476, 0.9928, -0.3492, 0.1827, 0.9191, -0.4816, -0.1322, 0.8664, -0.08861, -0.2227, 0.9708, -0.276, -0.01273, 0.9611, -0.4973, -0.5803, -0.6449, 0.9225, 0.04037, 0.384, -0.8959, 0.01829, -0.4439, -0.7851, -0.05871, -0.6166, 0.8217, 0.1259, 0.5559, -0.9432, 0.0769, -0.3231, 0.6915, -0.7111, -0.1271, -0.1156, -0.9932, 0.01006, 0.5214, -0.785, -0.3346, -0.2451, 0.2413, 0.939, 0.009827, 0.469, 0.8831, -0.2717, 0.5349, 0.8, -0.3338, 0.3377, 0.8801, -0.1801, 0.3, 0.9368, -0.1378, 0.5649, 0.8136, -0.4986, 0.09212, 0.8619, 0.02044, 0.6711, 0.7411, -0.01697, 0.7124, 0.7016, -0.874, 0.2485, 0.4176, -0.4835, 0.8458, 0.2256, -0.5207, 0.8404, 0.1503, -0.2495, 0.5167, -0.819, -0.892, 0.1296, -0.433, 0.8032, -0.3871, 0.4528, -0.8408, 0.3198, -0.4368, -0.9314, 0.257, -0.258, -0.3496, 0.8503, -0.3934, -0.5876, 0.6351, -0.5014, -0.9761, 0.1006, -0.1924, -0.4982, 0.7892, -0.359, -0.8793, -0.3668, 0.3037, -0.8854, -0.07068, 0.4595, -0.979, 0.03704, 0.2004, -0.9956, -0.07225, -0.05892, -0.9568, -0.08175, 0.2789, -0.9675, 0.03105, 0.2508, -0.7885, 0.02134, -0.6147, -0.8646, 0.003981, -0.5024, -0.8198, 0.1223, -0.5594, -0.7641, 0.1535, -0.6265, -0.7807, 0.02185, -0.6245, -0.8201, 0.09744, -0.5639, 0.1402, -0.02948, -0.9897, 0.01388, -0.08677, -0.9961, 0.09994, 0.1325, -0.9861, 0.1559, 0.1211, -0.9803, 0.117, -0.1113, -0.9869, 0.05727, 0.2566, -0.9648, 0.7061, -0.1478, 0.6925, 0.8853, -0.2682, 0.3798, 0.7619, 0.127, 0.6351, 0.6528, -0.02948, 0.7569, 0.7719, -0.366, 0.5199, 0.8184, 0.1417, 0.5569, -0.9738, 0.04446, 0.2231, -0.8877, 0.3113, 0.3393, -0.8022, 0.5449, 0.244, -0.9875, 0.1361, 0.08001, -0.9226, 0.2852, 0.2598, -0.8942, 0.3505, 0.2785, -0.9991, -0.04218, 0.009271, -0.7708, 0.5316, 0.3511, -0.7203, 0.679, 0.1419, 0.7256, -0.436, 0.5324, 0.8429, -0.4533, 0.29, 0.8801, -0.1405, 0.4536, 0.7528, -0.2938, 0.589, 0.7607, -0.4686, 0.4491, 0.9185, -0.3123, 0.2426, 0.5613, -0.7282, 0.3932, 0.1211, -0.9878, -0.09753, 0.7597, -0.5435, 0.357, -0.7794, 0.4036, -0.4793, -0.751, 0.551, -0.3639, -0.7127, 0.5063, -0.4856, -0.7298, 0.4618, -0.5042, -0.788, 0.3994, -0.4686, -0.7029, 0.5168, -0.4888, -0.8218, 0.1485, -0.5502, -0.596, 0.7645, -0.2457, -0.5526, 0.7674, -0.3252, 0.2077, 0.4993, -0.8412, 0.0881, 0.4362, -0.8955, -0.05777, 0.5389, -0.8404, 0.2119, 0.4105, -0.8869, 0.09381, 0.4721, -0.8765, 0.1774, 0.5465, -0.8185, 0.2475, 0.6329, -0.7336, -0.1799, 0.03234, -0.9831, 0.2036, 0.6273, -0.7517, 0.8031, -0.1192, 0.5838, 0.8166, -0.02742, 0.5766, 0.8104, -0.03364, 0.585, 0.6685, -0.04105, 0.7426, 0.7928, -0.07563, 0.6048, 0.7254, -0.00752, 0.6883, -0.07993, -0.1675, 0.9826, -0.06048, -0.04457, 0.9972, -0.08242, -0.04318, 0.9957, -0.108, -0.156, 0.9818, 0.05752, -0.1019, 0.9931, -0.03108, -0.05183, 0.9982, -0.8432, -0.2468, 0.4776, -0.7617, -0.2983, 0.5751, -0.8411, -0.1466, 0.5207, -0.8908, -0.1672, 0.4225, -0.8432, -0.3401, 0.4164, -0.8848, -0.1722, 0.4329, 0.1943, 0.01222, -0.9809, -0.02321, 0.006173, -0.9997, 0.03361, 0.07176, -0.9969, 0.07588, 0.04836, -0.9959, 0.05927, -0.0371, -0.9976, 0.06621, 0.04791, -0.9967, 0.7207, 0.2283, 0.6545, 0.7361, 0.4016, 0.5448, 0.6794, 0.3846, 0.6249, 0.7202, 0.2813, 0.6341, 0.7764, 0.2266, 0.5881, 0.7311, 0.3851, 0.5632, 0.5807, -0.0687, 0.8112, 0.7231, 0.5522, 0.4149, 0.6404, 0.5901, 0.4916, -0.1522, 0.4285, 0.8906, -0.04131, 0.3298, 0.9431, 0.0202, 0.4754, 0.8795, -0.1124, 0.3761, 0.9197, 0.02189, 0.3511, 0.9361, -0.06953, 0.5061, 0.8597, -0.05731, 0.7581, 0.6496, -0.01032, 0.06317, 0.9979, 0.05062, 0.7177, 0.6945, -0.8619, 0.3901, 0.324, -0.8369, 0.3306, 0.4362, -0.7243, 0.4456, 0.5262, -0.8877, 0.3195, 0.3315, -0.8329, 0.3496, 0.4291, -0.8298, 0.4426, 0.34, -0.7875, 0.5571, 0.2635, -0.7152, -0.07789, 0.6945, -0.7698, 0.5535, 0.318, 0.03645, -0.3903, -0.92, -0.04185, -0.3305, -0.9429, 0.1249, -0.2063, -0.9705, 0.06276, -0.3811, -0.9224, -0.007115, -0.3954, -0.9185, -0.01065, -0.2868, -0.9579, -0.07262, -0.9884, -0.1337, -0.01954, -0.6371, -0.7706, 0.06699, -0.6512, -0.7559, 0.6769, 0.4536, 0.5797, 0.7109, 0.4359, 0.5519, 0.7051, 0.4525, 0.546, 0.7014, 0.4256, 0.5717, 0.7041, 0.4334, 0.5624, 0.6766, 0.47, 0.5668, -0.714, -0.4216, -0.5591, -0.862, -0.3471, -0.3693, -0.6782, -0.1114, -0.7264, -0.7039, -0.4083, -0.5812, -0.7085, -0.4147, -0.571, -0.829, -0.1881, -0.5267, -0.1638, 0.2584, 0.9521, -0.152, 0.2604, 0.9535, -0.2124, 0.5676, 0.7955, -0.1681, 0.2668, 0.949, -0.1531, 0.2603, 0.9533, 0.1384, 0.434, 0.8902, -0.1714, 0.2879, 0.9422, -0.1478, 0.2483, 0.9573, -0.1608, 0.3001, 0.9402, -0.1777, 0.2388, 0.9547, 0.1301, 0.2256, 0.9655, -0.1914, 0.2929, 0.9368, -0.2655, 0.515, 0.8151, 0.1898, -0.04176, 0.9809, -0.2267, 0.7629, 0.6054, 0.894, 0.3694, -0.2535, 0.8445, 0.2934, -0.448, 0.8315, 0.3341, -0.4439, 0.9165, 0.1557, -0.3685, 0.8331, 0.3364, -0.4391, 0.8323, 0.3437, -0.435, 0.9942, -0.1007, -0.03676, 0.7576, 0.4374, -0.4845, 0.6363, 0.5697, -0.5202, 0.7004, 0.4631, 0.5431, 0.6736, 0.5067, 0.538, 0.6687, 0.5037, 0.547, 0.6435, 0.4796, 0.5966, 0.6899, 0.4866, 0.536, 0.6537, 0.5, 0.568, 0.7549, 0.1559, 0.6371, 0.4736, 0.804, 0.3596, 0.4701, 0.7955, 0.3823, -0.4236, -0.6487, -0.6323, -0.5822, -0.6214, -0.5243, -0.6841, -0.4396, -0.582, -0.6865, -0.4606, -0.5627, -0.5274, -0.723, -0.4462, -0.7022, -0.4633, -0.5406, -0.3531, -0.6601, -0.663, 0.01322, -0.9998, 0.01413, -0.6489, -0.7175, -0.2534, 0.1012, 0.1243, -0.9871, 0.0522, 0.1988, -0.9787, 0.2164, 0.2304, -0.9487, 0.08579, 0.1145, -0.9897, 0.05562, 0.1176, -0.9915, 0.02296, 0.2859, -0.958, 0.8567, 0.3887, -0.3391, 0.8462, 0.3704, -0.383, 0.8253, 0.4307, -0.3653, 0.8626, 0.3987, -0.3115, 0.8551, 0.3632, -0.3701, 0.8189, 0.4028, -0.4089, 0.6933, 0.3806, 0.612, 0.7505, 0.3198, 0.5783, 0.6885, 0.4635, 0.5577, 0.6988, 0.3141, 0.6426, 0.734, 0.3357, 0.5903, 0.678, 0.3827, 0.6276, -0.8388, -0.3812, 0.3886, -0.8634, -0.2133, 0.4573, -0.8998, -0.3353, 0.2793, -0.8408, -0.4052, 0.359, -0.8396, -0.3744, 0.3936, -0.9088, -0.2727, 0.3158, 0.07202, 0.2177, -0.9734, 0.0321, 0.2493, -0.9679, 0.07491, 0.2778, -0.9577, 0.335, 0.1171, -0.9349, 0.05709, 0.2117, -0.9757, 0.03121, 0.2797, -0.9596, 0.5151, -0.06698, -0.8545, -0.01128, 0.4573, -0.8893, 0.0696, 0.7088, -0.702, 0.7694, 0.5763, -0.2755, 0.754, 0.5691, -0.3282, 0.7342, 0.6045, -0.3089, 0.774, 0.5461, -0.3205, 0.7305, 0.5914, -0.3416, 0.7411, 0.5913, -0.3182, 0.915, 0.2112, -0.3437, 0.5185, 0.8217, -0.2365, 0.5112, 0.8324, -0.2138, 0.7779, 0.265, 0.5698, 0.6433, 0.4916, 0.587, 0.6433, 0.461, 0.6113, 0.6519, 0.4082, 0.6391, 0.7881, 0.2853, 0.5454, 0.6285, 0.4525, 0.6326, 0.5409, 0.6132, 0.5757, 0.9491, 0.06222, 0.3088, 0.6187, 0.6921, 0.3719, -0.7936, -0.5349, 0.29, -0.5575, -0.7675, 0.3166, -0.7779, -0.5129, 0.3631, -0.7848, -0.6096, 0.1119, -0.5496, -0.6684, 0.5012, -0.8049, -0.5077, 0.3071, -0.7271, -0.6588, 0.1932, 0.1061, -0.9919, 0.0692, -0.5856, -0.6294, 0.5109, 0.06135, 0.3548, -0.9329, 0.06419, 0.3688, -0.9273, 0.1544, 0.394, -0.906, 0.06876, 0.3609, -0.9301, 0.04695, 0.3664, -0.9293, 0.08611, 0.4528, -0.8874, -0.0904, -0.3378, 0.9369, -0.05948, -0.3549, 0.933, -0.03811, -0.1617, 0.9861, -0.07861, -0.3586, 0.9302, 0.05923, -0.207, 0.9765, -0.08179, -0.3312, 0.94, -0.7954, 0.1657, -0.583, -0.8105, 0.2812, -0.5139, -0.8036, 0.2925, -0.5184, -0.7647, 0.2708, -0.5847, -0.8062, 0.1668, -0.5677, -0.7844, 0.3045, -0.5405, -0.4964, -0.143, -0.8562, -0.8311, 0.4086, -0.3774, -0.7454, 0.4576, -0.4848, 0.8773, 0.3658, -0.3107, 0.8775, 0.3329, -0.3451, 0.861, 0.3699, -0.3489, 0.9384, 0.2494, -0.2393, 0.8921, 0.3315, -0.3071, 0.9012, 0.3443, -0.2633, 0.8582, 0.5043, -0.09633, 0.7688, -0.08524, -0.6337, 0.8385, 0.5151, -0.1777, 0.07734, 0.538, -0.8394, 0.07074, 0.4499, -0.8903, 0.0606, 0.5444, -0.8366, 0.2005, 0.4871, -0.85, 0.01766, 0.473, -0.8809, 0.08402, 0.5405, -0.8371, 0.1073, 0.829, -0.5489, 0.1475, 0.1166, -0.9822, -0.001726, 0.794, -0.6079, -0.06669, -0.5381, 0.8402, -0.05147, -0.5044, 0.862, -0.07645, -0.4834, 0.872, -0.106, -0.529, 0.842, -0.05451, -0.5295, 0.8466, -0.0836, -0.4873, 0.8692, 0.07239, -0.9974, 0.003105, -0.05236, -0.72, 0.692, -0.1153, -0.7307, 0.6729, 0.8666, 0.2707, -0.4193, 0.8571, 0.2656, -0.4414, 0.8383, 0.2989, -0.456, 0.7815, 0.4975, -0.3766, -0.03547, 0.5987, -0.8002, 0.02803, 0.6986, -0.715, 0.1387, 0.6879, -0.7125, 0.2035, 0.6357, -0.7446, -0.6114, 0.6197, -0.492, -0.6529, 0.5567, -0.5136, -0.5583, 0.7362, -0.3825, -0.542, 0.7055, -0.4566, 0.8989, 0.2547, -0.3566, 0.841, 0.3052, -0.4468, 0.9118, 0.3406, -0.2292, 0.9043, 0.2568, -0.3409, 0.1335, -0.09527, -0.9865, 0.0408, 0.03326, -0.9986, 0.1809, 0.3033, -0.9355, 0.1777, 0.0948, -0.9795, 0.8823, 0.2604, -0.3922, 0.8944, 0.2265, -0.3857, 0.8329, 0.2534, -0.492, 0.8811, 0.2586, -0.396, 0.6181, -0.6926, 0.3719, 0.6091, -0.6353, 0.4748, 0.5703, -0.6455, 0.5081, 0.4874, -0.7465, 0.4531, -0.2708, 0.7534, 0.5992, -0.836, 0.5296, 0.1438, -0.8659, 0.3334, 0.3729, -0.8291, 0.3959, 0.3947, -0.4742, -0.3941, 0.7873, -0.9043, 0.06, 0.4228, -0.9244, 0.014, 0.3811, -0.951, -0.1962, 0.239, -0.06962, -0.3496, 0.9343, -0.06247, -0.3471, 0.9357, 0.004302, -0.1028, 0.9947, -0.4095, -0.2744, 0.87, -0.7954, 0.1431, -0.5889, -0.8056, 0.4061, -0.4314, -0.6707, 0.4135, -0.6157, -0.5362, 0.2324, -0.8115, -0.07112, -0.3022, 0.9506, 0.1022, -0.3532, 0.9299, 0.08745, -0.2602, 0.9616, -0.1068, -0.1636, 0.9807, -0.5921, 0.7647, 0.2543, -0.5601, 0.7671, 0.3128, -0.2475, 0.9369, 0.2469, -0.615, 0.7639, -0.1956, -0.7868, 0.1145, -0.6064, -0.8668, 0.2161, -0.4494, -0.9039, 0.2941, -0.3105, -0.7726, 0.4167, -0.479, 0.06478, 0.363, -0.9296, -0.05487, 0.4295, -0.9014, 0.1579, 0.5345, -0.8303, 0.0983, 0.2785, -0.9554, 0.5885, -0.2641, 0.7641, 0.7249, -0.3748, 0.578, 0.7502, -0.339, 0.5677, 0.7819, -0.0785, 0.6185, 0.8395, -0.4949, -0.2243, 0.8096, -0.4344, -0.3948, 0.7815, -0.2313, -0.5794, -0.8801, 0.3413, 0.3301, 0.4868, 0.5353, 0.6903, 0.7502, 0.2944, 0.5921, 0.8376, 0.4003, 0.3718, 0.7558, 0.4983, 0.4247, 0.06174, 0.3761, -0.9245, -0.03847, 0.4653, -0.8843, 0.1023, 0.5174, -0.8496, 0.07191, 0.3778, -0.9231, 0.9746, 0.06488, -0.2144, 0.8749, 0.13, -0.4665, 0.8234, 0.3918, -0.4105, 0.9018, 0.2739, -0.3341, -0.07436, -0.6317, 0.7716, -0.1102, -0.6648, 0.7389, -0.09514, -0.7338, 0.6727, -0.01062, -0.6993, 0.7147, -0.8042, -0.1667, -0.5705, -0.7427, -0.2268, -0.63, -0.7627, -0.2447, -0.5987, -0.7744, -0.3573, -0.5221, 0.8181, 0.02792, 0.5743, 0.8269, 0.02799, 0.5617, 0.7191, 0.3729, 0.5864, 0.7448, 0.1116, 0.6579, 0.6542, -0.7111, -0.2575, 0.5917, -0.7091, -0.3836, 0.6788, -0.6564, -0.3293, 0.6539, -0.6993, -0.2887, -0.05988, 0.1555, 0.986, -0.04428, 0.2028, 0.9782, -0.0644, 0.2421, 0.9681, -0.1692, 0.3277, 0.9295, -0.7819, 0.4092, -0.4703, -0.5255, 0.7154, -0.4605, -0.3074, 0.5308, -0.7898, -0.5965, 0.5695, -0.5655, -0.8079, 0.2052, -0.5524, -0.8235, 0.1989, -0.5313, -0.8345, 0.2783, -0.4755, -0.702, 0.3005, -0.6456, -0.1817, 0.6572, 0.7315, -0.091, 0.5605, 0.8231, -0.008605, 0.6965, 0.7175, -0.1401, 0.6795, 0.7202, 0.1134, -0.7232, -0.6813, 0.02803, -0.6986, -0.715, 0.04732, -0.6783, -0.7332, 0.0892, -0.6434, -0.7603, 0.6542, 0.7111, -0.2575, 0.748, 0.6082, -0.2657, 0.6273, 0.5821, -0.5174, 0.5627, 0.7726, -0.2941, 0.1952, -0.2868, -0.9379, 0.06786, -0.2461, -0.9669, 0.04003, -0.2267, -0.9731, 0.1395, -0.1886, -0.9721, -0.9039, 0.2264, 0.363, -0.8881, 0.2157, 0.406, -0.8811, 0.259, 0.3957, -0.8823, 0.2604, 0.3922, 0.6973, -0.2215, 0.6818, 0.7626, -0.2442, 0.599, 0.804, -0.3277, 0.4962, 0.788, -0.1562, 0.5955, -0.7447, -0.6413, 0.185, -0.8076, -0.5092, 0.2976, -0.8351, -0.385, 0.3929, -0.9108, -0.3368, 0.2386, 0.9061, 0.2924, -0.3057, -0.9158, 0.05586, 0.3978, 0.8329, -0.1983, -0.5167, 0.7732, 0.2623, -0.5773, 0.9055, 0.2324, -0.355, 0.9037, 0.2222, -0.366, 0.8971, 0.2625, -0.3554, 0.9016, 0.2478, -0.3546, 0.505, 0.678, 0.5341, 0.6699, 0.4724, 0.5728, 0.6294, 0.5802, 0.5169, 0.5494, 0.7396, 0.3887, 0.04669, -0.5817, 0.812, -0.01005, -0.2214, 0.9751, -0.309, -0.3128, 0.8982, -0.05908, -0.3002, 0.9521, -0.808, 0.3058, 0.5035, -0.7971, 0.444, 0.4092, -0.786, 0.524, 0.328, -0.8859, 0.2822, 0.3681])] * 3)])

# ---- objects
ob_empty_mesh_2_004 = bpy.data.objects.new('Empty_Mesh_2.004', me_untitled_005)

# ---- transforms, parenting, visibility, modifiers, constraints
ob_empty_mesh_2_004.location = (-1.466e-08, -5.395e-09, 0.0)
ob_empty_mesh_2_004.rotation_euler = (1.571, -0.0, 0.0)
ob_empty_mesh_2_004.scale = (0.25, 0.25, 0.25)
ob_empty_mesh_2_004.color = (0.8, 0.8, 0.8, 1.0)
ob_empty_mesh_2_004.lineart.crease_threshold = 0.0
_m = ob_empty_mesh_2_004.modifiers.new('Triangulate', 'TRIANGULATE')

# ---- collection membership
col_collection_1.objects.link(ob_empty_mesh_2_004)

# ---- scene / render settings (as saved in the file)
scene.frame_start = 1; scene.frame_end = 250; scene.frame_set(1)
scene.render.engine = 'BLENDER_EEVEE_NEXT'
scene.render.resolution_percentage = 50
scene.render.dither_intensity = 0.0
scene.cycles.use_denoising = False
scene.cycles.samples = 128
scene.cycles.sampling_pattern = 'TABULATED_SOBOL'
scene.cycles.light_sampling_threshold = 0.0
scene.cycles.use_adaptive_sampling = False
scene.cycles.use_light_tree = False
scene.cycles.blur_glossy = 0.0
scene.cycles.sample_clamp_indirect = 0.0
scene.view_settings.view_transform = 'Standard'
bpy.context.view_layer.update()

# ---- added for rendering (the .blend has no active camera and no usable light): camera, sun
cam_auto = bpy.data.cameras.new('AutoCamera')
cam_auto.lens = 50.0
cam_auto.sensor_width = 36.0
cam_auto.clip_end = 1000.0
ob_auto_camera = bpy.data.objects.new('AutoCamera', cam_auto)
scene.collection.objects.link(ob_auto_camera)
ob_auto_camera.location = (1.27975, -1.63298, 1.00746)
ob_auto_camera.rotation_euler = (1.09748, -7.21219e-08, 0.694738)
scene.camera = ob_auto_camera
light_auto_sun = bpy.data.lights.new('AutoSun', 'SUN')
light_auto_sun.energy = 3.0
light_auto_sun.angle = 0.0523599
ob_auto_sun = bpy.data.objects.new('AutoSun', light_auto_sun)
scene.collection.objects.link(ob_auto_sun)
ob_auto_sun.rotation_euler = (0.872665, 0.174533, 0.523599)
bpy.context.view_layer.update()
